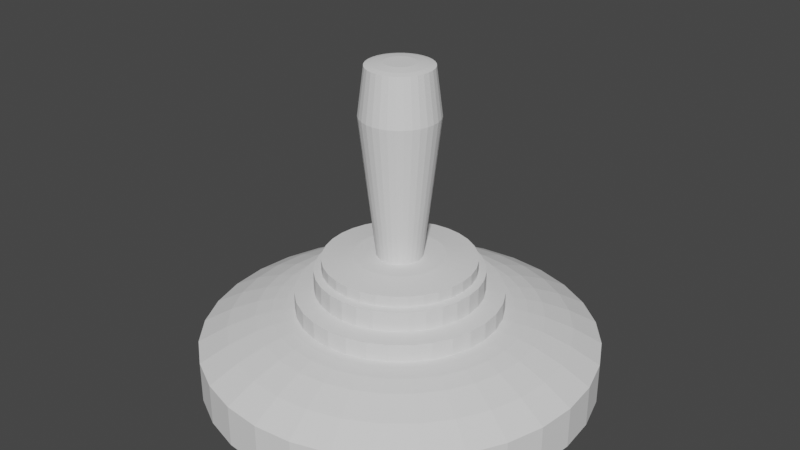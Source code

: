 # Source: HookshotTarget.blend  (saved by Blender 2.91.10; exported with 4.5.12 LTS)
import bpy
from mathutils import Matrix  # noqa: F401  (used for matrix-valued properties, if any)

bpy.ops.wm.read_factory_settings(use_empty=True)
scene = bpy.context.scene
scene.name = 'Scene'

# ---- collections
col_collection = bpy.data.collections.new('Collection'); scene.collection.children.link(col_collection)

# ---- world
world_world = bpy.data.worlds.new('World'); scene.world = world_world
world_world.use_nodes = True; world_world.node_tree.nodes.clear()
_N = world_world.node_tree.nodes; _L = world_world.node_tree.links
n0 = _N.new('ShaderNodeOutputWorld'); n0.name = 'World Output'; n0.location = (300, 300)
n1 = _N.new('ShaderNodeBackground'); n1.name = 'Background'; n1.location = (10, 300)
n1.inputs[0].default_value = (0.05088, 0.05088, 0.05088, 1.0)
_L.new(n1.outputs[0], n0.inputs[0])
n0.is_active_output = True
world_world.color = (0.05088, 0.05088, 0.05088)
world_world.use_sun_shadow = False
world_world.sun_shadow_jitter_overblur = 0.0

# ---- meshes
me_cylinder = bpy.data.meshes.new('Cylinder')
me_cylinder.from_pydata([(0.0, 1.0, -0.7024), (0.1951, 0.9808, -0.7024), (0.3827, 0.9239, -0.7024), (0.5556, 0.8315, -0.7024), (0.7071, 0.7071, -0.7024), (0.8315, 0.5556, -0.7024), (0.9239, 0.3827, -0.7024), (0.9808, 0.1951, -0.7024), (1.0, 7.55e-08, -0.7024), (0.9808, -0.1951, -0.7024), (0.9239, -0.3827, -0.7024), (0.8315, -0.5556, -0.7024), (0.7071, -0.7071, -0.7024), (0.5556, -0.8315, -0.7024), (0.3827, -0.9239, -0.7024), (0.1951, -0.9808, -0.7024), (-3.258e-07, -1.0, -0.7024), (-0.1951, -0.9808, -0.7024), (-0.3827, -0.9239, -0.7024), (-0.5556, -0.8315, -0.7024), (-0.7071, -0.7071, -0.7024), (-0.8315, -0.5556, -0.7024), (-0.9239, -0.3827, -0.7024), (-0.9808, -0.1951, -0.7024), (-1.0, 9.656e-07, -0.7024), (-0.9808, 0.1951, -0.7024), (-0.9239, 0.3827, -0.7024), (-0.8315, 0.5556, -0.7024), (-0.7071, 0.7071, -0.7024), (-0.5556, 0.8315, -0.7024), (-0.3827, 0.9239, -0.7024), (-0.1951, 0.9808, -0.7024), (0.0, 1.0, -2.676), (0.1951, 0.9808, -2.676), (0.3827, 0.9239, -2.676), (0.5556, 0.8315, -2.676), (0.7071, 0.7071, -2.676), (0.8315, 0.5556, -2.676), (0.9239, 0.3827, -2.676), (0.9808, 0.1951, -2.676), (1.0, 7.55e-08, -2.676), (0.9808, -0.1951, -2.676), (0.9239, -0.3827, -2.676), (0.8315, -0.5556, -2.676), (0.7071, -0.7071, -2.676), (0.5556, -0.8315, -2.676), (0.3827, -0.9239, -2.676), (0.1951, -0.9808, -2.676), (-3.258e-07, -1.0, -2.676), (-0.1951, -0.9808, -2.676), (-0.3827, -0.9239, -2.676), (-0.5556, -0.8315, -2.676), (-0.7071, -0.7071, -2.676), (-0.8315, -0.5556, -2.676), (-0.9239, -0.3827, -2.676), (-0.9808, -0.1951, -2.676), (-1.0, 9.656e-07, -2.676), (-0.9808, 0.1951, -2.676), (-0.9239, 0.3827, -2.676), (-0.8315, 0.5556, -2.676), (-0.7071, 0.7071, -2.676), (-0.5556, 0.8315, -2.676), (-0.3827, 0.9239, -2.676), (-0.1951, 0.9808, -2.676), (-1.093e-07, 0.8569, -3.403), (0.1672, 0.8405, -3.403), (0.3279, 0.7917, -3.403), (0.4761, 0.7125, -3.403), (0.6059, 0.6059, -3.403), (0.7125, 0.4761, -3.403), (0.7917, 0.3279, -3.403), (0.8405, 0.1672, -3.403), (0.8569, 3.258e-08, -3.403), (0.8405, -0.1672, -3.403), (0.7917, -0.3279, -3.403), (0.7125, -0.4761, -3.403), (0.6059, -0.6059, -3.403), (0.4761, -0.7125, -3.403), (0.3279, -0.7917, -3.403), (0.1672, -0.8405, -3.403), (-2.39e-07, -0.8569, -3.403), (-0.1672, -0.8405, -3.403), (-0.3279, -0.7917, -3.403), (-0.4761, -0.7125, -3.403), (-0.6059, -0.6059, -3.403), (-0.7125, -0.4761, -3.403), (-0.7917, -0.3279, -3.403), (-0.8405, -0.1672, -3.403), (-0.8569, 7.043e-07, -3.403), (-0.8405, 0.1672, -3.403), (-0.7917, 0.3279, -3.403), (-0.7125, 0.4761, -3.403), (-0.6059, 0.6059, -3.403), (-0.4761, 0.7125, -3.403), (-0.3279, 0.7917, -3.403), (-0.1672, 0.8405, -3.403), (-1.888e-07, 0.7162, -3.913), (0.1397, 0.7024, -3.913), (0.2741, 0.6617, -3.913), (0.3979, 0.5955, -3.913), (0.5064, 0.5064, -3.913), (0.5955, 0.3979, -3.913), (0.6617, 0.2741, -3.913), (0.7024, 0.1397, -3.913), (0.7162, -2.196e-07, -3.913), (0.7024, -0.1397, -3.913), (0.6617, -0.2741, -3.913), (0.5955, -0.3979, -3.913), (0.5064, -0.5064, -3.913), (0.3979, -0.5955, -3.913), (0.2741, -0.6617, -3.913), (0.1397, -0.7024, -3.913), (-1.284e-07, -0.7162, -3.913), (-0.1397, -0.7024, -3.913), (-0.2741, -0.6617, -3.913), (-0.3979, -0.5955, -3.913), (-0.5064, -0.5064, -3.913), (-0.5955, -0.3979, -3.913), (-0.6617, -0.2741, -3.913), (-0.7024, -0.1397, -3.913), (-0.7162, 4.773e-07, -3.913), (-0.7024, 0.1397, -3.913), (-0.6617, 0.2741, -3.913), (-0.5955, 0.3979, -3.913), (-0.5064, 0.5064, -3.913), (-0.3979, 0.5955, -3.913), (-0.2741, 0.6617, -3.913), (-0.1397, 0.7024, -3.913), (-2.358e-07, 0.6326, -4.108), (0.1234, 0.6204, -4.108), (0.2421, 0.5844, -4.108), (0.3515, 0.526, -4.108), (0.4473, 0.4473, -4.108), (0.526, 0.3515, -4.108), (0.5844, 0.2421, -4.108), (0.6204, 0.1234, -4.108), (0.6326, -3.131e-07, -4.108), (0.6204, -0.1234, -4.108), (0.5844, -0.2421, -4.108), (0.526, -0.3515, -4.108), (0.4473, -0.4473, -4.108), (0.3515, -0.526, -4.108), (0.2421, -0.5844, -4.108), (0.1234, -0.6204, -4.108), (-5.302e-08, -0.6326, -4.108), (-0.1234, -0.6204, -4.108), (-0.2421, -0.5844, -4.108), (-0.3515, -0.526, -4.108), (-0.4473, -0.4473, -4.108), (-0.526, -0.3515, -4.108), (-0.5844, -0.2421, -4.108), (-0.6204, -0.1234, -4.108), (-0.6326, 3.449e-07, -4.108), (-0.6204, 0.1234, -4.108), (-0.5844, 0.2421, -4.108), (-0.526, 0.3515, -4.108), (-0.4473, 0.4473, -4.108), (-0.3515, 0.526, -4.108), (-0.2421, 0.5845, -4.108), (-0.1234, 0.6204, -4.108), (-2.992e-07, 0.5182, -4.214), (-2.704e-07, 0.5677, -4.192), (0.1011, 0.5082, -4.214), (0.1108, 0.5568, -4.192), (0.1983, 0.4787, -4.214), (0.2173, 0.5245, -4.192), (0.2879, 0.4309, -4.214), (0.3154, 0.4721, -4.192), (0.3664, 0.3664, -4.214), (0.4015, 0.4015, -4.192), (0.4309, 0.2879, -4.214), (0.4721, 0.3154, -4.192), (0.4787, 0.1983, -4.214), (0.5245, 0.2173, -4.192), (0.5082, 0.1011, -4.214), (0.5568, 0.1108, -4.192), (0.5182, -3.912e-07, -4.214), (0.5677, -3.625e-07, -4.192), (0.5082, -0.1011, -4.214), (0.5568, -0.1108, -4.192), (0.4787, -0.1983, -4.214), (0.5245, -0.2173, -4.192), (0.4309, -0.2879, -4.214), (0.4721, -0.3154, -4.192), (0.3664, -0.3664, -4.214), (0.4015, -0.4015, -4.192), (0.2879, -0.4309, -4.214), (0.3154, -0.4721, -4.192), (0.1983, -0.4787, -4.214), (0.2173, -0.5245, -4.192), (0.1011, -0.5082, -4.214), (0.1108, -0.5568, -4.192), (2.538e-08, -0.5182, -4.214), (-4.516e-09, -0.5677, -4.192), (-0.1011, -0.5082, -4.214), (-0.1108, -0.5568, -4.192), (-0.1983, -0.4787, -4.214), (-0.2173, -0.5245, -4.192), (-0.2879, -0.4309, -4.214), (-0.3154, -0.4721, -4.192), (-0.3664, -0.3664, -4.214), (-0.4015, -0.4015, -4.192), (-0.4309, -0.2879, -4.214), (-0.4721, -0.3154, -4.192), (-0.4787, -0.1983, -4.214), (-0.5245, -0.2173, -4.192), (-0.5082, -0.1011, -4.214), (-0.5568, -0.1108, -4.192), (-0.5182, 1.73e-07, -4.214), (-0.5677, 2.456e-07, -4.192), (-0.5082, 0.1011, -4.214), (-0.5568, 0.1108, -4.192), (-0.4787, 0.1983, -4.214), (-0.5245, 0.2173, -4.192), (-0.4309, 0.2879, -4.214), (-0.4721, 0.3154, -4.192), (-0.3664, 0.3664, -4.214), (-0.4015, 0.4015, -4.192), (-0.2879, 0.4309, -4.214), (-0.3154, 0.4721, -4.192), (-0.1983, 0.4787, -4.214), (-0.2173, 0.5245, -4.192), (-0.1011, 0.5082, -4.214), (-0.1108, 0.5568, -4.192), (0.1011, 0.5082, -5.059), (0.08222, 0.4134, -5.155), (-3.595e-07, 0.4215, -5.155), (-2.947e-07, 0.5182, -5.059), (0.1983, 0.4787, -5.059), (0.1613, 0.3894, -5.155), (0.2879, 0.4309, -5.059), (0.2341, 0.3504, -5.155), (0.3664, 0.3664, -5.059), (0.298, 0.298, -5.155), (0.4309, 0.2879, -5.059), (0.3504, 0.2341, -5.155), (0.4787, 0.1983, -5.059), (0.3894, 0.1613, -5.155), (0.5082, 0.1011, -5.059), (0.4134, 0.08222, -5.155), (0.5182, -3.912e-07, -5.059), (0.4215, -4.275e-07, -5.155), (0.5082, -0.1011, -5.059), (0.4134, -0.08222, -5.155), (0.4787, -0.1983, -5.059), (0.3894, -0.1613, -5.155), (0.4309, -0.2879, -5.059), (0.3504, -0.2341, -5.155), (0.3664, -0.3664, -5.059), (0.298, -0.298, -5.155), (0.2879, -0.4309, -5.059), (0.2341, -0.3504, -5.155), (0.1983, -0.4787, -5.059), (0.1613, -0.3894, -5.155), (0.1011, -0.5082, -5.059), (0.08222, -0.4134, -5.155), (2.987e-08, -0.5182, -5.059), (8.103e-08, -0.4215, -5.155), (-0.1011, -0.5082, -5.059), (-0.08222, -0.4134, -5.155), (-0.1983, -0.4787, -5.059), (-0.1613, -0.3894, -5.155), (-0.2879, -0.4309, -5.059), (-0.2342, -0.3504, -5.155), (-0.3664, -0.3664, -5.059), (-0.298, -0.298, -5.155), (-0.4309, -0.2879, -5.059), (-0.3504, -0.2341, -5.155), (-0.4787, -0.1983, -5.059), (-0.3894, -0.1613, -5.155), (-0.5082, -0.1011, -5.059), (-0.4134, -0.08222, -5.155), (-0.5182, 1.73e-07, -5.059), (-0.4215, 2.794e-08, -5.155), (-0.5082, 0.1011, -5.059), (-0.4134, 0.08222, -5.155), (-0.4787, 0.1983, -5.059), (-0.3894, 0.1613, -5.155), (-0.4309, 0.2879, -5.059), (-0.3504, 0.2342, -5.155), (-0.3664, 0.3664, -5.059), (-0.298, 0.298, -5.155), (-0.2879, 0.4309, -5.059), (-0.2341, 0.3504, -5.155), (-0.1983, 0.4787, -5.059), (-0.1613, 0.3894, -5.155), (-0.1011, 0.5082, -5.059), (-0.08222, 0.4134, -5.155), (-0.07467, 0.3754, -6.138), (-0.08222, 0.4134, -6.099), (-0.1465, 0.3536, -6.138), (-0.1613, 0.3894, -6.099), (-0.2126, 0.3182, -6.138), (-0.2341, 0.3504, -6.099), (-0.2706, 0.2706, -6.138), (-0.298, 0.298, -6.099), (-0.3504, 0.2342, -6.099), (-0.3182, 0.2126, -6.138), (-0.3536, 0.1465, -6.138), (-0.3894, 0.1613, -6.099), (-0.3754, 0.07467, -6.138), (-0.4134, 0.08222, -6.099), (-0.3827, -3.399e-08, -6.138), (-0.4215, 2.794e-08, -6.099), (-0.3754, -0.07467, -6.138), (-0.4134, -0.08222, -6.099), (-0.3536, -0.1465, -6.138), (-0.3894, -0.1613, -6.099), (-0.3182, -0.2126, -6.138), (-0.3504, -0.2341, -6.099), (-0.2706, -0.2706, -6.138), (-0.298, -0.298, -6.099), (-0.2126, -0.3182, -6.138), (-0.2342, -0.3504, -6.099), (-0.1465, -0.3536, -6.138), (-0.1613, -0.3894, -6.099), (-0.08222, -0.4134, -6.099), (-0.07467, -0.3754, -6.138), (1.18e-07, -0.3827, -6.138), (9.558e-08, -0.4215, -6.099), (0.07467, -0.3754, -6.138), (0.08222, -0.4134, -6.099), (0.1465, -0.3536, -6.138), (0.1613, -0.3894, -6.099), (0.2126, -0.3182, -6.138), (0.2341, -0.3504, -6.099), (0.2706, -0.2706, -6.138), (0.298, -0.298, -6.099), (0.3182, -0.2126, -6.138), (0.3504, -0.2341, -6.099), (0.3536, -0.1465, -6.138), (0.3894, -0.1613, -6.099), (0.4134, -0.08222, -6.099), (0.3754, -0.07467, -6.138), (0.3827, -4.391e-07, -6.138), (0.4215, -4.275e-07, -6.099), (0.3754, 0.07467, -6.138), (0.4134, 0.08222, -6.099), (0.3536, 0.1465, -6.138), (0.3894, 0.1613, -6.099), (0.3182, 0.2126, -6.138), (0.3504, 0.2341, -6.099), (0.2706, 0.2706, -6.138), (0.298, 0.298, -6.099), (0.2126, 0.3182, -6.138), (0.2341, 0.3504, -6.099), (0.1465, 0.3536, -6.138), (0.1613, 0.3894, -6.099), (-3.783e-07, 0.3827, -6.138), (-3.449e-07, 0.4215, -6.099), (0.08222, 0.4134, -6.099), (0.07467, 0.3754, -6.138), (-0.07467, 0.3754, -6.659), (-0.04414, 0.2219, -6.815), (-0.08659, 0.2091, -6.815), (-0.1465, 0.3536, -6.659), (-0.2126, 0.3182, -6.659), (-0.1257, 0.1881, -6.815), (-0.16, 0.16, -6.815), (-0.2706, 0.2706, -6.659), (-0.3182, 0.2126, -6.659), (-0.1881, 0.1257, -6.815), (-0.2091, 0.08659, -6.815), (-0.3536, 0.1465, -6.659), (-0.3754, 0.07467, -6.659), (-0.2219, 0.04414, -6.815), (-0.2263, -5.309e-08, -6.815), (-0.3827, -3.399e-08, -6.659), (-0.3754, -0.07467, -6.659), (-0.2219, -0.04414, -6.815), (-0.2091, -0.08659, -6.815), (-0.3536, -0.1465, -6.659), (-0.3182, -0.2126, -6.659), (-0.1881, -0.1257, -6.815), (-0.16, -0.16, -6.815), (-0.2706, -0.2706, -6.659), (-0.2126, -0.3182, -6.659), (-0.1257, -0.1881, -6.815), (-0.08659, -0.2091, -6.815), (-0.1465, -0.3536, -6.659), (-0.07467, -0.3754, -6.659), (-0.04414, -0.2219, -6.815), (2.226e-07, -0.2263, -6.815), (1.163e-07, -0.3827, -6.659), (0.07467, -0.3754, -6.659), (0.04414, -0.2219, -6.815), (0.08659, -0.2091, -6.815), (0.1465, -0.3536, -6.659), (0.2126, -0.3182, -6.659), (0.1257, -0.1881, -6.815), (0.16, -0.16, -6.815), (0.2706, -0.2706, -6.659), (0.3182, -0.2126, -6.659), (0.1881, -0.1257, -6.815), (0.2091, -0.08659, -6.815), (0.3536, -0.1465, -6.659), (0.3754, -0.07467, -6.659), (0.2219, -0.04414, -6.815), (0.2263, -4.768e-07, -6.815), (0.3827, -4.391e-07, -6.659), (0.3754, 0.07467, -6.659), (0.2219, 0.04414, -6.815), (0.2091, 0.08659, -6.815), (0.3536, 0.1465, -6.659), (0.3182, 0.2126, -6.659), (0.1881, 0.1257, -6.815), (0.16, 0.16, -6.815), (0.2706, 0.2706, -6.659), (0.2126, 0.3182, -6.659), (0.1257, 0.1881, -6.815), (0.08659, 0.2091, -6.815), (0.1465, 0.3536, -6.659), (0.07467, 0.3754, -6.659), (0.04414, 0.2219, -6.815), (-5.206e-07, 0.2263, -6.815), (-3.801e-07, 0.3827, -6.659)], [], [(63, 31, 0, 32), (34, 2, 3, 35), (35, 3, 4, 36), (36, 4, 5, 37), (37, 5, 6, 38), (38, 6, 7, 39), (39, 7, 8, 40), (40, 8, 9, 41), (41, 9, 10, 42), (42, 10, 11, 43), (43, 11, 12, 44), (44, 12, 13, 45), (45, 13, 14, 46), (46, 14, 15, 47), (47, 15, 16, 48), (48, 16, 17, 49), (49, 17, 18, 50), (50, 18, 19, 51), (51, 19, 20, 52), (52, 20, 21, 53), (53, 21, 22, 54), (54, 22, 23, 55), (55, 23, 24, 56), (56, 24, 25, 57), (57, 25, 26, 58), (58, 26, 27, 59), (59, 27, 28, 60), (60, 28, 29, 61), (61, 29, 30, 62), (62, 30, 31, 63), (1, 0, 31, 30, 29, 28, 27, 26, 25, 24, 23, 22, 21, 20, 19, 18, 17, 16, 15, 14, 13, 12, 11, 10, 9, 8, 7, 6, 5, 4, 3, 2), (33, 1, 2, 34), (32, 0, 1, 33), (98, 97, 65, 66), (34, 35, 67, 66), (35, 36, 68, 67), (36, 37, 69, 68), (37, 38, 70, 69), (38, 39, 71, 70), (39, 40, 72, 71), (40, 41, 73, 72), (41, 42, 74, 73), (42, 43, 75, 74), (43, 44, 76, 75), (44, 45, 77, 76), (45, 46, 78, 77), (46, 47, 79, 78), (47, 48, 80, 79), (48, 49, 81, 80), (49, 50, 82, 81), (50, 51, 83, 82), (51, 52, 84, 83), (52, 53, 85, 84), (53, 54, 86, 85), (54, 55, 87, 86), (55, 56, 88, 87), (56, 57, 89, 88), (57, 58, 90, 89), (58, 59, 91, 90), (59, 60, 92, 91), (60, 61, 93, 92), (61, 62, 94, 93), (62, 63, 95, 94), (32, 33, 65, 64), (33, 34, 66, 65), (96, 127, 95, 64), (99, 98, 66, 67), (100, 99, 67, 68), (101, 100, 68, 69), (102, 101, 69, 70), (103, 102, 70, 71), (104, 103, 71, 72), (105, 104, 72, 73), (106, 105, 73, 74), (107, 106, 74, 75), (108, 107, 75, 76), (109, 108, 76, 77), (110, 109, 77, 78), (111, 110, 78, 79), (112, 111, 79, 80), (113, 112, 80, 81), (114, 113, 81, 82), (115, 114, 82, 83), (116, 115, 83, 84), (117, 116, 84, 85), (118, 117, 85, 86), (119, 118, 86, 87), (120, 119, 87, 88), (121, 120, 88, 89), (122, 121, 89, 90), (123, 122, 90, 91), (124, 123, 91, 92), (125, 124, 92, 93), (126, 125, 93, 94), (127, 126, 94, 95), (130, 129, 97, 98), (63, 32, 64, 95), (128, 159, 127, 96), (131, 130, 98, 99), (132, 131, 99, 100), (133, 132, 100, 101), (134, 133, 101, 102), (135, 134, 102, 103), (136, 135, 103, 104), (137, 136, 104, 105), (138, 137, 105, 106), (139, 138, 106, 107), (140, 139, 107, 108), (141, 140, 108, 109), (142, 141, 109, 110), (143, 142, 110, 111), (144, 143, 111, 112), (145, 144, 112, 113), (146, 145, 113, 114), (147, 146, 114, 115), (148, 147, 115, 116), (149, 148, 116, 117), (150, 149, 117, 118), (151, 150, 118, 119), (152, 151, 119, 120), (153, 152, 120, 121), (154, 153, 121, 122), (155, 154, 122, 123), (156, 155, 123, 124), (157, 156, 124, 125), (158, 157, 125, 126), (159, 158, 126, 127), (165, 163, 129, 130), (97, 96, 64, 65), (161, 223, 159, 128), (167, 165, 130, 131), (169, 167, 131, 132), (171, 169, 132, 133), (173, 171, 133, 134), (175, 173, 134, 135), (177, 175, 135, 136), (179, 177, 136, 137), (181, 179, 137, 138), (183, 181, 138, 139), (185, 183, 139, 140), (187, 185, 140, 141), (189, 187, 141, 142), (191, 189, 142, 143), (193, 191, 143, 144), (195, 193, 144, 145), (197, 195, 145, 146), (199, 197, 146, 147), (201, 199, 147, 148), (203, 201, 148, 149), (205, 203, 149, 150), (207, 205, 150, 151), (209, 207, 151, 152), (211, 209, 152, 153), (213, 211, 153, 154), (215, 213, 154, 155), (217, 215, 155, 156), (219, 217, 156, 157), (221, 219, 157, 158), (223, 221, 158, 159), (176, 178, 242, 240), (129, 128, 96, 97), (162, 160, 161, 163), (164, 162, 163, 165), (166, 164, 165, 167), (168, 166, 167, 169), (170, 168, 169, 171), (172, 170, 171, 173), (174, 172, 173, 175), (176, 174, 175, 177), (178, 176, 177, 179), (180, 178, 179, 181), (182, 180, 181, 183), (184, 182, 183, 185), (186, 184, 185, 187), (188, 186, 187, 189), (190, 188, 189, 191), (192, 190, 191, 193), (194, 192, 193, 195), (196, 194, 195, 197), (198, 196, 197, 199), (200, 198, 199, 201), (202, 200, 201, 203), (204, 202, 203, 205), (206, 204, 205, 207), (208, 206, 207, 209), (210, 208, 209, 211), (212, 210, 211, 213), (214, 212, 213, 215), (216, 214, 215, 217), (218, 216, 217, 219), (220, 218, 219, 221), (222, 220, 221, 223), (160, 222, 223, 161), (163, 161, 128, 129), (162, 164, 228, 224), (194, 196, 260, 258), (212, 214, 278, 276), (168, 170, 234, 232), (186, 188, 252, 250), (204, 206, 270, 268), (283, 285, 291, 293), (178, 180, 244, 242), (196, 198, 262, 260), (214, 216, 280, 278), (164, 166, 230, 228), (170, 172, 236, 234), (188, 190, 254, 252), (206, 208, 272, 270), (226, 225, 350, 349), (180, 182, 246, 244), (198, 200, 264, 262), (216, 218, 282, 280), (172, 174, 238, 236), (190, 192, 256, 254), (208, 210, 274, 272), (222, 160, 227, 286), (182, 184, 248, 246), (200, 202, 266, 264), (218, 220, 284, 282), (174, 176, 240, 238), (192, 194, 258, 256), (210, 212, 276, 274), (166, 168, 232, 230), (184, 186, 250, 248), (202, 204, 268, 266), (220, 222, 286, 284), (225, 226, 227, 224), (229, 225, 224, 228), (231, 229, 228, 230), (233, 231, 230, 232), (235, 233, 232, 234), (237, 235, 234, 236), (239, 237, 236, 238), (241, 239, 238, 240), (243, 241, 240, 242), (245, 243, 242, 244), (247, 245, 244, 246), (249, 247, 246, 248), (251, 249, 248, 250), (253, 251, 250, 252), (255, 253, 252, 254), (257, 255, 254, 256), (259, 257, 256, 258), (261, 259, 258, 260), (263, 261, 260, 262), (265, 263, 262, 264), (267, 265, 264, 266), (269, 267, 266, 268), (271, 269, 268, 270), (273, 271, 270, 272), (275, 273, 272, 274), (277, 275, 274, 276), (279, 277, 276, 278), (281, 279, 278, 280), (283, 281, 280, 282), (285, 283, 282, 284), (287, 285, 284, 286), (226, 287, 286, 227), (160, 162, 224, 227), (243, 245, 331, 332), (261, 263, 313, 315), (279, 281, 295, 296), (235, 237, 339, 341), (253, 255, 321, 323), (271, 273, 303, 305), (225, 229, 347, 350), (245, 247, 329, 331), (263, 265, 311, 313), (281, 283, 293, 295), (237, 239, 337, 339), (255, 257, 319, 321), (273, 275, 301, 303), (229, 231, 345, 347), (247, 249, 327, 329), (265, 267, 309, 311), (294, 292, 356, 359), (239, 241, 335, 337), (257, 259, 316, 319), (275, 277, 299, 301), (285, 287, 289, 291), (231, 233, 343, 345), (249, 251, 325, 327), (267, 269, 307, 309), (241, 243, 332, 335), (259, 261, 315, 316), (277, 279, 296, 299), (233, 235, 341, 343), (251, 253, 323, 325), (269, 271, 305, 307), (288, 290, 291, 289), (292, 294, 295, 293), (297, 298, 299, 296), (300, 302, 303, 301), (304, 306, 307, 305), (308, 310, 311, 309), (312, 314, 315, 313), (317, 318, 319, 316), (320, 322, 323, 321), (324, 326, 327, 325), (328, 330, 331, 329), (333, 334, 335, 332), (336, 338, 339, 337), (340, 342, 343, 341), (344, 346, 347, 345), (294, 297, 296, 295), (290, 292, 293, 291), (330, 333, 332, 331), (326, 328, 329, 327), (314, 317, 316, 315), (310, 312, 313, 311), (351, 348, 349, 350), (346, 351, 350, 347), (298, 300, 301, 299), (334, 336, 337, 335), (318, 320, 321, 319), (302, 304, 305, 303), (338, 340, 341, 339), (348, 288, 289, 349), (322, 324, 325, 323), (306, 308, 309, 307), (342, 344, 345, 343), (287, 226, 349, 289), (288, 348, 415, 352), (340, 338, 403, 404), (348, 351, 412, 415), (300, 298, 363, 364), (326, 324, 388, 391), (328, 326, 391, 392), (334, 333, 396, 399), (302, 300, 364, 367), (310, 308, 372, 375), (317, 314, 379, 380), (330, 328, 392, 395), (344, 342, 407, 408), (338, 336, 400, 403), (304, 302, 367, 368), (346, 344, 408, 411), (333, 330, 395, 396), (318, 317, 380, 383), (322, 320, 384, 387), (320, 318, 383, 384), (314, 312, 376, 379), (351, 346, 411, 412), (306, 304, 368, 371), (308, 306, 371, 372), (336, 334, 399, 400), (297, 294, 359, 360), (342, 340, 404, 407), (324, 322, 387, 388), (298, 297, 360, 363), (292, 290, 355, 356), (312, 310, 375, 376), (353, 354, 355, 352), (357, 358, 359, 356), (361, 362, 363, 360), (365, 366, 367, 364), (369, 370, 371, 368), (373, 374, 375, 372), (377, 378, 379, 376), (381, 382, 383, 380), (385, 386, 387, 384), (389, 390, 391, 388), (393, 394, 395, 392), (397, 398, 399, 396), (401, 402, 403, 400), (405, 406, 407, 404), (409, 410, 411, 408), (358, 361, 360, 359), (354, 357, 356, 355), (394, 397, 396, 395), (390, 393, 392, 391), (378, 381, 380, 379), (374, 377, 376, 375), (413, 414, 415, 412), (410, 413, 412, 411), (362, 365, 364, 363), (398, 401, 400, 399), (382, 385, 384, 383), (366, 369, 368, 367), (402, 405, 404, 403), (414, 353, 352, 415), (386, 389, 388, 387), (370, 373, 372, 371), (406, 409, 408, 407), (290, 288, 352, 355), (353, 414, 413, 410, 409, 406, 405, 402, 401, 398, 397, 394, 393, 390, 389, 386, 385, 382, 381, 378, 377, 374, 373, 370, 369, 366, 365, 362, 361, 358, 357, 354)])
_uv = me_cylinder.uv_layers.new(name='UVMap')
_uv.uv.foreach_set('vector', [0.03125, 0.5564, 0.03125, 1.0, 0.0, 1.0, 0.0, 0.5564, 0.9375, 0.5564, 0.9375, 1.0, 0.9062, 1.0, 0.9062, 0.5564, 0.9063, 0.5564, 0.9062, 1.0, 0.875, 1.0, 0.875, 0.5564, 0.875, 0.5564, 0.875, 1.0, 0.8438, 1.0, 0.8438, 0.5564, 0.8438, 0.5564, 0.8438, 1.0, 0.8125, 1.0, 0.8125, 0.5564, 0.8125, 0.5564, 0.8125, 1.0, 0.7812, 1.0, 0.7812, 0.5564, 0.7812, 0.5564, 0.7812, 1.0, 0.75, 1.0, 0.75, 0.5564, 0.75, 0.5564, 0.75, 1.0, 0.7188, 1.0, 0.7188, 0.5564, 0.7188, 0.5564, 0.7188, 1.0, 0.6875, 1.0, 0.6875, 0.5564, 0.6875, 0.5564, 0.6875, 1.0, 0.6562, 1.0, 0.6562, 0.5564, 0.6562, 0.5564, 0.6562, 1.0, 0.625, 1.0, 0.625, 0.5564, 0.625, 0.5564, 0.625, 1.0, 0.5938, 1.0, 0.5938, 0.5564, 0.5937, 0.5564, 0.5938, 1.0, 0.5625, 1.0, 0.5625, 0.5564, 0.5625, 0.5564, 0.5625, 1.0, 0.5312, 1.0, 0.5312, 0.5564, 0.5312, 0.5564, 0.5312, 1.0, 0.5, 1.0, 0.5, 0.5564, 0.5, 0.5564, 0.5, 1.0, 0.4688, 1.0, 0.4688, 0.5564, 0.4688, 0.5564, 0.4688, 1.0, 0.4375, 1.0, 0.4375, 0.5564, 0.4375, 0.5564, 0.4375, 1.0, 0.4062, 1.0, 0.4062, 0.5564, 0.4062, 0.5564, 0.4062, 1.0, 0.375, 1.0, 0.375, 0.5564, 0.375, 0.5564, 0.375, 1.0, 0.3438, 1.0, 0.3438, 0.5564, 0.3438, 0.5564, 0.3438, 1.0, 0.3125, 1.0, 0.3125, 0.5564, 0.3125, 0.5564, 0.3125, 1.0, 0.2812, 1.0, 0.2812, 0.5564, 0.2812, 0.5564, 0.2812, 1.0, 0.25, 1.0, 0.25, 0.5564, 0.25, 0.5564, 0.25, 1.0, 0.2188, 1.0, 0.2188, 0.5564, 0.2187, 0.5564, 0.2188, 1.0, 0.1875, 1.0, 0.1875, 0.5564, 0.1875, 0.5564, 0.1875, 1.0, 0.1562, 1.0, 0.1562, 0.5564, 0.1562, 0.5564, 0.1562, 1.0, 0.125, 1.0, 0.125, 0.5564, 0.125, 0.5564, 0.125, 1.0, 0.09375, 1.0, 0.09375, 0.5564, 0.09375, 0.5564, 0.09375, 1.0, 0.0625, 1.0, 0.0625, 0.5564, 0.0625, 0.5564, 0.0625, 1.0, 0.03125, 1.0, 0.03125, 0.5564, 0.2968, 0.4854, 0.25, 0.49, 0.2032, 0.4854, 0.1582, 0.4717, 0.1167, 0.4496, 0.08029, 0.4197, 0.05045, 0.3833, 0.02827, 0.3418, 0.01461, 0.2968, 0.01, 0.25, 0.01461, 0.2032, 0.02827, 0.1582, 0.05045, 0.1167, 0.08029, 0.08029, 0.1167, 0.05045, 0.1582, 0.02827, 0.2032, 0.01461, 0.25, 0.01, 0.2968, 0.01461, 0.3418, 0.02827, 0.3833, 0.05045, 0.4197, 0.08029, 0.4496, 0.1167, 0.4717, 0.1582, 0.4854, 0.2032, 0.49, 0.25, 0.4854, 0.2968, 0.4717, 0.3418, 0.4496, 0.3833, 0.4197, 0.4197, 0.3833, 0.4496, 0.3418, 0.4717, 0.9688, 0.5564, 0.9688, 1.0, 0.9375, 1.0, 0.9375, 0.5564, 1.0, 0.5564, 1.0, 1.0, 0.9688, 1.0, 0.9688, 0.5564, 0.9419, 0.5063, 0.9643, 0.5063, 0.9665, 0.5208, 0.9397, 0.5208, 0.9375, 0.5564, 0.9062, 0.5564, 0.9085, 0.5208, 0.9353, 0.5208, 0.9063, 0.5564, 0.875, 0.5564, 0.8772, 0.5208, 0.904, 0.5208, 0.875, 0.5564, 0.8438, 0.5564, 0.846, 0.5208, 0.8728, 0.5208, 0.8438, 0.5564, 0.8125, 0.5564, 0.8147, 0.5208, 0.8415, 0.5208, 0.8125, 0.5564, 0.7812, 0.5564, 0.7835, 0.5208, 0.8103, 0.5208, 0.7812, 0.5564, 0.75, 0.5564, 0.7522, 0.5208, 0.779, 0.5208, 0.75, 0.5564, 0.7188, 0.5564, 0.721, 0.5208, 0.7478, 0.5208, 0.7188, 0.5564, 0.6875, 0.5564, 0.6897, 0.5208, 0.7165, 0.5208, 0.6875, 0.5564, 0.6562, 0.5564, 0.6585, 0.5208, 0.6853, 0.5208, 0.6562, 0.5564, 0.625, 0.5564, 0.6272, 0.5208, 0.654, 0.5208, 0.625, 0.5564, 0.5938, 0.5564, 0.596, 0.5208, 0.6228, 0.5208, 0.5937, 0.5564, 0.5625, 0.5564, 0.5647, 0.5208, 0.5915, 0.5208, 0.5625, 0.5564, 0.5312, 0.5564, 0.5335, 0.5208, 0.5603, 0.5208, 0.5312, 0.5564, 0.5, 0.5564, 0.5022, 0.5208, 0.529, 0.5208, 0.5, 0.5564, 0.4688, 0.5564, 0.471, 0.5208, 0.4978, 0.5208, 0.4688, 0.5564, 0.4375, 0.5564, 0.4397, 0.5208, 0.4665, 0.5208, 0.4375, 0.5564, 0.4062, 0.5564, 0.4085, 0.5208, 0.4353, 0.5208, 0.4062, 0.5564, 0.375, 0.5564, 0.3772, 0.5208, 0.404, 0.5208, 0.375, 0.5564, 0.3438, 0.5564, 0.346, 0.5208, 0.3728, 0.5208, 0.3438, 0.5564, 0.3125, 0.5564, 0.3147, 0.5208, 0.3415, 0.5208, 0.3125, 0.5564, 0.2812, 0.5564, 0.2835, 0.5208, 0.3103, 0.5208, 0.2812, 0.5564, 0.25, 0.5564, 0.2522, 0.5208, 0.279, 0.5208, 0.25, 0.5564, 0.2188, 0.5564, 0.221, 0.5208, 0.2478, 0.5208, 0.2187, 0.5564, 0.1875, 0.5564, 0.1897, 0.5208, 0.2165, 0.5208, 0.1875, 0.5564, 0.1562, 0.5564, 0.1585, 0.5208, 0.1853, 0.5208, 0.1562, 0.5564, 0.125, 0.5564, 0.1272, 0.5208, 0.154, 0.5208, 0.125, 0.5564, 0.09375, 0.5564, 0.09599, 0.5208, 0.1228, 0.5208, 0.09375, 0.5564, 0.0625, 0.5564, 0.06474, 0.5208, 0.09151, 0.5208, 0.0625, 0.5564, 0.03125, 0.5564, 0.03349, 0.5208, 0.06026, 0.5208, 1.0, 0.5564, 0.9688, 0.5564, 0.971, 0.5208, 0.9978, 0.5208, 0.9688, 0.5564, 0.9375, 0.5564, 0.9397, 0.5208, 0.9665, 0.5208, 0.004434, 0.5063, 0.02682, 0.5063, 0.02901, 0.5208, 0.002235, 0.5208, 0.9107, 0.5063, 0.9331, 0.5063, 0.9353, 0.5208, 0.9085, 0.5208, 0.8794, 0.5063, 0.9018, 0.5063, 0.904, 0.5208, 0.8772, 0.5208, 0.8482, 0.5063, 0.8706, 0.5063, 0.8728, 0.5208, 0.846, 0.5208, 0.8169, 0.5063, 0.8393, 0.5063, 0.8415, 0.5208, 0.8147, 0.5208, 0.7857, 0.5063, 0.8081, 0.5063, 0.8103, 0.5208, 0.7835, 0.5208, 0.7544, 0.5063, 0.7768, 0.5063, 0.779, 0.5208, 0.7522, 0.5208, 0.7232, 0.5063, 0.7456, 0.5063, 0.7478, 0.5208, 0.721, 0.5208, 0.6919, 0.5063, 0.7143, 0.5063, 0.7165, 0.5208, 0.6897, 0.5208, 0.6607, 0.5063, 0.6831, 0.5063, 0.6853, 0.5208, 0.6585, 0.5208, 0.6294, 0.5063, 0.6518, 0.5063, 0.654, 0.5208, 0.6272, 0.5208, 0.5982, 0.5063, 0.6206, 0.5063, 0.6228, 0.5208, 0.596, 0.5208, 0.5669, 0.5063, 0.5893, 0.5063, 0.5915, 0.5208, 0.5647, 0.5208, 0.5357, 0.5063, 0.5581, 0.5063, 0.5603, 0.5208, 0.5335, 0.5208, 0.5044, 0.5063, 0.5268, 0.5063, 0.529, 0.5208, 0.5022, 0.5208, 0.4732, 0.5063, 0.4956, 0.5063, 0.4978, 0.5208, 0.471, 0.5208, 0.4419, 0.5063, 0.4643, 0.5063, 0.4665, 0.5208, 0.4397, 0.5208, 0.4107, 0.5063, 0.4331, 0.5063, 0.4353, 0.5208, 0.4085, 0.5208, 0.3794, 0.5063, 0.4018, 0.5063, 0.404, 0.5208, 0.3772, 0.5208, 0.3482, 0.5063, 0.3706, 0.5063, 0.3728, 0.5208, 0.346, 0.5208, 0.3169, 0.5063, 0.3393, 0.5063, 0.3415, 0.5208, 0.3147, 0.5208, 0.2857, 0.5063, 0.3081, 0.5063, 0.3103, 0.5208, 0.2835, 0.5208, 0.2544, 0.5063, 0.2768, 0.5063, 0.279, 0.5208, 0.2522, 0.5208, 0.2232, 0.5063, 0.2456, 0.5063, 0.2478, 0.5208, 0.221, 0.5208, 0.1919, 0.5063, 0.2143, 0.5063, 0.2165, 0.5208, 0.1897, 0.5208, 0.1607, 0.5063, 0.1831, 0.5063, 0.1853, 0.5208, 0.1585, 0.5208, 0.1294, 0.5063, 0.1518, 0.5063, 0.154, 0.5208, 0.1272, 0.5208, 0.09818, 0.5063, 0.1206, 0.5063, 0.1228, 0.5208, 0.09599, 0.5208, 0.06693, 0.5063, 0.08932, 0.5063, 0.09151, 0.5208, 0.06474, 0.5208, 0.03568, 0.5063, 0.05807, 0.5063, 0.06026, 0.5208, 0.03349, 0.5208, 0.9432, 0.5022, 0.963, 0.5022, 0.9643, 0.5063, 0.9419, 0.5063, 0.03125, 0.5564, 0.0, 0.5564, 0.002235, 0.5208, 0.02901, 0.5208, 0.005741, 0.5022, 0.02551, 0.5022, 0.02682, 0.5063, 0.004434, 0.5063, 0.912, 0.5022, 0.9318, 0.5022, 0.9331, 0.5063, 0.9107, 0.5063, 0.8807, 0.5022, 0.9005, 0.5022, 0.9018, 0.5063, 0.8794, 0.5063, 0.8495, 0.5022, 0.8693, 0.5022, 0.8706, 0.5063, 0.8482, 0.5063, 0.8182, 0.5022, 0.838, 0.5022, 0.8393, 0.5063, 0.8169, 0.5063, 0.787, 0.5022, 0.8068, 0.5022, 0.8081, 0.5063, 0.7857, 0.5063, 0.7557, 0.5022, 0.7755, 0.5022, 0.7768, 0.5063, 0.7544, 0.5063, 0.7245, 0.5022, 0.7443, 0.5022, 0.7456, 0.5063, 0.7232, 0.5063, 0.6932, 0.5022, 0.713, 0.5022, 0.7143, 0.5063, 0.6919, 0.5063, 0.662, 0.5022, 0.6818, 0.5022, 0.6831, 0.5063, 0.6607, 0.5063, 0.6307, 0.5022, 0.6505, 0.5022, 0.6518, 0.5063, 0.6294, 0.5063, 0.5995, 0.5022, 0.6193, 0.5022, 0.6206, 0.5063, 0.5982, 0.5063, 0.5682, 0.5022, 0.588, 0.5022, 0.5893, 0.5063, 0.5669, 0.5063, 0.537, 0.5022, 0.5568, 0.5022, 0.5581, 0.5063, 0.5357, 0.5063, 0.5057, 0.5022, 0.5255, 0.5022, 0.5268, 0.5063, 0.5044, 0.5063, 0.4745, 0.5022, 0.4943, 0.5022, 0.4956, 0.5063, 0.4732, 0.5063, 0.4432, 0.5022, 0.463, 0.5022, 0.4643, 0.5063, 0.4419, 0.5063, 0.412, 0.5022, 0.4318, 0.5022, 0.4331, 0.5063, 0.4107, 0.5063, 0.3807, 0.5022, 0.4005, 0.5022, 0.4018, 0.5063, 0.3794, 0.5063, 0.3495, 0.5022, 0.3693, 0.5022, 0.3706, 0.5063, 0.3482, 0.5063, 0.3182, 0.5022, 0.338, 0.5022, 0.3393, 0.5063, 0.3169, 0.5063, 0.287, 0.5022, 0.3068, 0.5022, 0.3081, 0.5063, 0.2857, 0.5063, 0.2557, 0.5022, 0.2755, 0.5022, 0.2768, 0.5063, 0.2544, 0.5063, 0.2245, 0.5022, 0.2443, 0.5022, 0.2456, 0.5063, 0.2232, 0.5063, 0.1932, 0.5022, 0.213, 0.5022, 0.2143, 0.5063, 0.1919, 0.5063, 0.162, 0.5022, 0.1818, 0.5022, 0.1831, 0.5063, 0.1607, 0.5063, 0.1307, 0.5022, 0.1505, 0.5022, 0.1518, 0.5063, 0.1294, 0.5063, 0.09949, 0.5022, 0.1193, 0.5022, 0.1206, 0.5063, 0.09818, 0.5063, 0.06824, 0.5022, 0.08801, 0.5022, 0.08932, 0.5063, 0.06693, 0.5063, 0.03699, 0.5022, 0.05676, 0.5022, 0.05807, 0.5063, 0.03568, 0.5063, 0.9443, 0.5006, 0.962, 0.5006, 0.963, 0.5022, 0.9432, 0.5022, 0.9732, 0.5063, 0.9956, 0.5063, 0.9978, 0.5208, 0.971, 0.5208, 0.006754, 0.5006, 0.0245, 0.5006, 0.02551, 0.5022, 0.005741, 0.5022, 0.913, 0.5006, 0.9307, 0.5006, 0.9318, 0.5022, 0.912, 0.5022, 0.8818, 0.5006, 0.8995, 0.5006, 0.9005, 0.5022, 0.8807, 0.5022, 0.8505, 0.5006, 0.8682, 0.5006, 0.8693, 0.5022, 0.8495, 0.5022, 0.8193, 0.5006, 0.837, 0.5006, 0.838, 0.5022, 0.8182, 0.5022, 0.788, 0.5006, 0.8057, 0.5006, 0.8068, 0.5022, 0.787, 0.5022, 0.7568, 0.5006, 0.7745, 0.5006, 0.7755, 0.5022, 0.7557, 0.5022, 0.7255, 0.5006, 0.7432, 0.5006, 0.7443, 0.5022, 0.7245, 0.5022, 0.6943, 0.5006, 0.712, 0.5006, 0.713, 0.5022, 0.6932, 0.5022, 0.663, 0.5006, 0.6807, 0.5006, 0.6818, 0.5022, 0.662, 0.5022, 0.6318, 0.5006, 0.6495, 0.5006, 0.6505, 0.5022, 0.6307, 0.5022, 0.6005, 0.5006, 0.6182, 0.5006, 0.6193, 0.5022, 0.5995, 0.5022, 0.5693, 0.5006, 0.587, 0.5006, 0.588, 0.5022, 0.5682, 0.5022, 0.538, 0.5006, 0.5557, 0.5006, 0.5568, 0.5022, 0.537, 0.5022, 0.5068, 0.5006, 0.5245, 0.5006, 0.5255, 0.5022, 0.5057, 0.5022, 0.4755, 0.5006, 0.4932, 0.5006, 0.4943, 0.5022, 0.4745, 0.5022, 0.4443, 0.5006, 0.462, 0.5006, 0.463, 0.5022, 0.4432, 0.5022, 0.413, 0.5006, 0.4307, 0.5006, 0.4318, 0.5022, 0.412, 0.5022, 0.3818, 0.5006, 0.3995, 0.5006, 0.4005, 0.5022, 0.3807, 0.5022, 0.3505, 0.5006, 0.3682, 0.5006, 0.3693, 0.5022, 0.3495, 0.5022, 0.3193, 0.5006, 0.337, 0.5006, 0.338, 0.5022, 0.3182, 0.5022, 0.288, 0.5006, 0.3057, 0.5006, 0.3068, 0.5022, 0.287, 0.5022, 0.2568, 0.5006, 0.2745, 0.5006, 0.2755, 0.5022, 0.2557, 0.5022, 0.2255, 0.5006, 0.2432, 0.5006, 0.2443, 0.5022, 0.2245, 0.5022, 0.1943, 0.5006, 0.212, 0.5006, 0.213, 0.5022, 0.1932, 0.5022, 0.163, 0.5006, 0.1807, 0.5006, 0.1818, 0.5022, 0.162, 0.5022, 0.1318, 0.5006, 0.1495, 0.5006, 0.1505, 0.5022, 0.1307, 0.5022, 0.1005, 0.5006, 0.1182, 0.5006, 0.1193, 0.5022, 0.09949, 0.5022, 0.06925, 0.5006, 0.087, 0.5006, 0.08801, 0.5022, 0.06824, 0.5022, 0.038, 0.5006, 0.05575, 0.5006, 0.05676, 0.5022, 0.03699, 0.5022, 0.7425, 0.5, 0.7263, 0.5, 0.7263, 0.5, 0.7425, 0.5, 0.9745, 0.5022, 0.9943, 0.5022, 0.9956, 0.5063, 0.9732, 0.5063, 0.9763, 0.5, 0.9925, 0.5, 0.9932, 0.5006, 0.9755, 0.5006, 0.945, 0.5, 0.9612, 0.5, 0.962, 0.5006, 0.9443, 0.5006, 0.9138, 0.5, 0.93, 0.5, 0.9307, 0.5006, 0.913, 0.5006, 0.8825, 0.5, 0.8987, 0.5, 0.8995, 0.5006, 0.8818, 0.5006, 0.8513, 0.5, 0.8675, 0.5, 0.8682, 0.5006, 0.8505, 0.5006, 0.82, 0.5, 0.8362, 0.5, 0.837, 0.5006, 0.8193, 0.5006, 0.7888, 0.5, 0.805, 0.5, 0.8057, 0.5006, 0.788, 0.5006, 0.7575, 0.5, 0.7737, 0.5, 0.7745, 0.5006, 0.7568, 0.5006, 0.7263, 0.5, 0.7425, 0.5, 0.7432, 0.5006, 0.7255, 0.5006, 0.695, 0.5, 0.7112, 0.5, 0.712, 0.5006, 0.6943, 0.5006, 0.6638, 0.5, 0.68, 0.5, 0.6807, 0.5006, 0.663, 0.5006, 0.6325, 0.5, 0.6487, 0.5, 0.6495, 0.5006, 0.6318, 0.5006, 0.6013, 0.5, 0.6175, 0.5, 0.6182, 0.5006, 0.6005, 0.5006, 0.57, 0.5, 0.5862, 0.5, 0.587, 0.5006, 0.5693, 0.5006, 0.5388, 0.5, 0.555, 0.5, 0.5557, 0.5006, 0.538, 0.5006, 0.5075, 0.5, 0.5237, 0.5, 0.5245, 0.5006, 0.5068, 0.5006, 0.4763, 0.5, 0.4925, 0.5, 0.4932, 0.5006, 0.4755, 0.5006, 0.445, 0.5, 0.4612, 0.5, 0.462, 0.5006, 0.4443, 0.5006, 0.4138, 0.5, 0.43, 0.5, 0.4307, 0.5006, 0.413, 0.5006, 0.3825, 0.5, 0.3987, 0.5, 0.3995, 0.5006, 0.3818, 0.5006, 0.3513, 0.5, 0.3675, 0.5, 0.3682, 0.5006, 0.3505, 0.5006, 0.32, 0.5, 0.3362, 0.5, 0.337, 0.5006, 0.3193, 0.5006, 0.2888, 0.5, 0.305, 0.5, 0.3057, 0.5006, 0.288, 0.5006, 0.2575, 0.5, 0.2737, 0.5, 0.2745, 0.5006, 0.2568, 0.5006, 0.2263, 0.5, 0.2425, 0.5, 0.2432, 0.5006, 0.2255, 0.5006, 0.195, 0.5, 0.2112, 0.5, 0.212, 0.5006, 0.1943, 0.5006, 0.1638, 0.5, 0.18, 0.5, 0.1807, 0.5006, 0.163, 0.5006, 0.1325, 0.5, 0.1487, 0.5, 0.1495, 0.5006, 0.1318, 0.5006, 0.1013, 0.5, 0.1175, 0.5, 0.1182, 0.5006, 0.1005, 0.5006, 0.07003, 0.5, 0.08622, 0.5, 0.087, 0.5006, 0.06925, 0.5006, 0.03878, 0.5, 0.05497, 0.5, 0.05575, 0.5006, 0.038, 0.5006, 0.007528, 0.5, 0.02372, 0.5, 0.0245, 0.5006, 0.006754, 0.5006, 0.9755, 0.5006, 0.9932, 0.5006, 0.9943, 0.5022, 0.9745, 0.5022, 0.9612, 0.5, 0.945, 0.5, 0.945, 0.5, 0.9612, 0.5, 0.4612, 0.5, 0.445, 0.5, 0.445, 0.5, 0.4612, 0.5, 0.18, 0.5, 0.1638, 0.5, 0.1638, 0.5, 0.18, 0.5, 0.8675, 0.5, 0.8513, 0.5, 0.8513, 0.5, 0.8675, 0.5, 0.5862, 0.5, 0.57, 0.5, 0.57, 0.5, 0.5862, 0.5, 0.305, 0.5, 0.2888, 0.5, 0.2888, 0.5, 0.305, 0.5, 0.08471, 0.5, 0.07154, 0.5, 0.07154, 0.5, 0.08471, 0.5, 0.7112, 0.5, 0.695, 0.5, 0.695, 0.5, 0.7112, 0.5, 0.43, 0.5, 0.4138, 0.5, 0.4138, 0.5, 0.43, 0.5, 0.1487, 0.5, 0.1325, 0.5, 0.1325, 0.5, 0.1487, 0.5, 0.93, 0.5, 0.9138, 0.5, 0.9138, 0.5, 0.93, 0.5, 0.8362, 0.5, 0.82, 0.5, 0.82, 0.5, 0.8362, 0.5, 0.555, 0.5, 0.5388, 0.5, 0.5388, 0.5, 0.555, 0.5, 0.2737, 0.5, 0.2575, 0.5, 0.2575, 0.5, 0.2737, 0.5, 0.991, 0.5, 0.9778, 0.5, 0.9778, 0.5, 0.991, 0.5, 0.68, 0.5, 0.6638, 0.5, 0.6638, 0.5, 0.68, 0.5, 0.3987, 0.5, 0.3825, 0.5, 0.3825, 0.5, 0.3987, 0.5, 0.1175, 0.5, 0.1013, 0.5, 0.1013, 0.5, 0.1175, 0.5, 0.805, 0.5, 0.7888, 0.5, 0.7888, 0.5, 0.805, 0.5, 0.5237, 0.5, 0.5075, 0.5, 0.5075, 0.5, 0.5237, 0.5, 0.2425, 0.5, 0.2263, 0.5, 0.2263, 0.5, 0.2425, 0.5, 0.02372, 0.5, 0.007528, 0.5, 0.007528, 0.5, 0.02372, 0.5, 0.6487, 0.5, 0.6325, 0.5, 0.6325, 0.5, 0.6487, 0.5, 0.3675, 0.5, 0.3513, 0.5, 0.3513, 0.5, 0.3675, 0.5, 0.08622, 0.5, 0.07003, 0.5, 0.07003, 0.5, 0.08622, 0.5, 0.7737, 0.5, 0.7575, 0.5, 0.7575, 0.5, 0.7737, 0.5, 0.4925, 0.5, 0.4763, 0.5, 0.4763, 0.5, 0.4925, 0.5, 0.2112, 0.5, 0.195, 0.5, 0.195, 0.5, 0.2112, 0.5, 0.8987, 0.5, 0.8825, 0.5, 0.8825, 0.5, 0.8987, 0.5, 0.6175, 0.5, 0.6013, 0.5, 0.6013, 0.5, 0.6175, 0.5, 0.3362, 0.5, 0.32, 0.5, 0.32, 0.5, 0.3362, 0.5, 0.05497, 0.5, 0.03878, 0.5, 0.03878, 0.5, 0.05497, 0.5, 0.9778, 0.5, 0.991, 0.5, 0.9925, 0.5, 0.9763, 0.5, 0.9465, 0.5, 0.9597, 0.5, 0.9612, 0.5, 0.945, 0.5, 0.9153, 0.5, 0.9285, 0.5, 0.93, 0.5, 0.9138, 0.5, 0.884, 0.5, 0.8972, 0.5, 0.8987, 0.5, 0.8825, 0.5, 0.8528, 0.5, 0.866, 0.5, 0.8675, 0.5, 0.8513, 0.5, 0.8215, 0.5, 0.8347, 0.5, 0.8362, 0.5, 0.82, 0.5, 0.7903, 0.5, 0.8035, 0.5, 0.805, 0.5, 0.7888, 0.5, 0.759, 0.5, 0.7722, 0.5, 0.7737, 0.5, 0.7575, 0.5, 0.7278, 0.5, 0.741, 0.5, 0.7425, 0.5, 0.7263, 0.5, 0.6965, 0.5, 0.7097, 0.5, 0.7112, 0.5, 0.695, 0.5, 0.6653, 0.5, 0.6785, 0.5, 0.68, 0.5, 0.6638, 0.5, 0.634, 0.5, 0.6472, 0.5, 0.6487, 0.5, 0.6325, 0.5, 0.6028, 0.5, 0.616, 0.5, 0.6175, 0.5, 0.6013, 0.5, 0.5715, 0.5, 0.5847, 0.5, 0.5862, 0.5, 0.57, 0.5, 0.5403, 0.5, 0.5535, 0.5, 0.555, 0.5, 0.5388, 0.5, 0.509, 0.5, 0.5222, 0.5, 0.5237, 0.5, 0.5075, 0.5, 0.4778, 0.5, 0.491, 0.5, 0.4925, 0.5, 0.4763, 0.5, 0.4465, 0.5, 0.4597, 0.5, 0.4612, 0.5, 0.445, 0.5, 0.4153, 0.5, 0.4285, 0.5, 0.43, 0.5, 0.4138, 0.5, 0.384, 0.5, 0.3972, 0.5, 0.3987, 0.5, 0.3825, 0.5, 0.3528, 0.5, 0.366, 0.5, 0.3675, 0.5, 0.3513, 0.5, 0.3215, 0.5, 0.3347, 0.5, 0.3362, 0.5, 0.32, 0.5, 0.2903, 0.5, 0.3035, 0.5, 0.305, 0.5, 0.2888, 0.5, 0.259, 0.5, 0.2722, 0.5, 0.2737, 0.5, 0.2575, 0.5, 0.2278, 0.5, 0.241, 0.5, 0.2425, 0.5, 0.2263, 0.5, 0.1965, 0.5, 0.2097, 0.5, 0.2112, 0.5, 0.195, 0.5, 0.1653, 0.5, 0.1785, 0.5, 0.18, 0.5, 0.1638, 0.5, 0.134, 0.5, 0.1472, 0.5, 0.1487, 0.5, 0.1325, 0.5, 0.1028, 0.5, 0.116, 0.5, 0.1175, 0.5, 0.1013, 0.5, 0.07154, 0.5, 0.08471, 0.5, 0.08622, 0.5, 0.07003, 0.5, 0.04029, 0.5, 0.05346, 0.5, 0.05497, 0.5, 0.03878, 0.5, 0.00904, 0.5, 0.02221, 0.5, 0.02372, 0.5, 0.007528, 0.5, 0.9925, 0.5, 0.9763, 0.5, 0.9763, 0.5, 0.9925, 0.5, 0.7097, 0.5, 0.6965, 0.5, 0.6965, 0.5, 0.7097, 0.5, 0.4285, 0.5, 0.4153, 0.5, 0.4153, 0.5, 0.4285, 0.5, 0.1472, 0.5, 0.134, 0.5, 0.134, 0.5, 0.1472, 0.5, 0.8347, 0.5, 0.8215, 0.5, 0.8215, 0.5, 0.8347, 0.5, 0.5535, 0.5, 0.5403, 0.5, 0.5403, 0.5, 0.5535, 0.5, 0.2722, 0.5, 0.259, 0.5, 0.259, 0.5, 0.2722, 0.5, 0.9597, 0.5, 0.9465, 0.5, 0.9465, 0.5, 0.9597, 0.5, 0.6785, 0.5, 0.6653, 0.5, 0.6653, 0.5, 0.6785, 0.5, 0.3972, 0.5, 0.384, 0.5, 0.384, 0.5, 0.3972, 0.5, 0.116, 0.5, 0.1028, 0.5, 0.1028, 0.5, 0.116, 0.5, 0.8035, 0.5, 0.7903, 0.5, 0.7903, 0.5, 0.8035, 0.5, 0.5222, 0.5, 0.509, 0.5, 0.509, 0.5, 0.5222, 0.5, 0.241, 0.5, 0.2278, 0.5, 0.2278, 0.5, 0.241, 0.5, 0.9285, 0.5, 0.9153, 0.5, 0.9153, 0.5, 0.9285, 0.5, 0.6472, 0.5, 0.634, 0.5, 0.634, 0.5, 0.6472, 0.5, 0.366, 0.5, 0.3528, 0.5, 0.3528, 0.5, 0.366, 0.5, 0.1154, 0.5, 0.1034, 0.5, 0.1034, 0.5, 0.1154, 0.5, 0.7722, 0.5, 0.759, 0.5, 0.759, 0.5, 0.7722, 0.5, 0.491, 0.5, 0.4778, 0.5, 0.4778, 0.5, 0.491, 0.5, 0.2097, 0.5, 0.1965, 0.5, 0.1965, 0.5, 0.2097, 0.5, 0.05346, 0.5, 0.04029, 0.5, 0.04029, 0.5, 0.05346, 0.5, 0.8972, 0.5, 0.884, 0.5, 0.884, 0.5, 0.8972, 0.5, 0.616, 0.5, 0.6028, 0.5, 0.6028, 0.5, 0.616, 0.5, 0.3347, 0.5, 0.3215, 0.5, 0.3215, 0.5, 0.3347, 0.5, 0.741, 0.5, 0.7278, 0.5, 0.7278, 0.5, 0.741, 0.5, 0.4597, 0.5, 0.4465, 0.5, 0.4465, 0.5, 0.4597, 0.5, 0.1785, 0.5, 0.1653, 0.5, 0.1653, 0.5, 0.1785, 0.5, 0.866, 0.5, 0.8528, 0.5, 0.8528, 0.5, 0.866, 0.5, 0.5847, 0.5, 0.5715, 0.5, 0.5715, 0.5, 0.5847, 0.5, 0.3035, 0.5, 0.2903, 0.5, 0.2903, 0.5, 0.3035, 0.5, 0.04089, 0.5, 0.05286, 0.5, 0.05346, 0.5, 0.04029, 0.5, 0.1034, 0.5, 0.1154, 0.5, 0.116, 0.5, 0.1028, 0.5, 0.1659, 0.5, 0.1779, 0.5, 0.1785, 0.5, 0.1653, 0.5, 0.2284, 0.5, 0.2404, 0.5, 0.241, 0.5, 0.2278, 0.5, 0.2909, 0.5, 0.3029, 0.5, 0.3035, 0.5, 0.2903, 0.5, 0.3534, 0.5, 0.3654, 0.5, 0.366, 0.5, 0.3528, 0.5, 0.4159, 0.5, 0.4279, 0.5, 0.4285, 0.5, 0.4153, 0.5, 0.4784, 0.5, 0.4904, 0.5, 0.491, 0.5, 0.4778, 0.5, 0.5409, 0.5, 0.5529, 0.5, 0.5535, 0.5, 0.5403, 0.5, 0.6034, 0.5, 0.6154, 0.5, 0.616, 0.5, 0.6028, 0.5, 0.6659, 0.5, 0.6779, 0.5, 0.6785, 0.5, 0.6653, 0.5, 0.7284, 0.5, 0.7404, 0.5, 0.741, 0.5, 0.7278, 0.5, 0.7909, 0.5, 0.8029, 0.5, 0.8035, 0.5, 0.7903, 0.5, 0.8534, 0.5, 0.8654, 0.5, 0.866, 0.5, 0.8528, 0.5, 0.9159, 0.5, 0.9279, 0.5, 0.9285, 0.5, 0.9153, 0.5, 0.1346, 0.5, 0.1466, 0.5, 0.1472, 0.5, 0.134, 0.5, 0.07214, 0.5, 0.08411, 0.5, 0.08471, 0.5, 0.07154, 0.5, 0.6971, 0.5, 0.7091, 0.5, 0.7097, 0.5, 0.6965, 0.5, 0.6346, 0.5, 0.6466, 0.5, 0.6472, 0.5, 0.634, 0.5, 0.4471, 0.5, 0.4591, 0.5, 0.4597, 0.5, 0.4465, 0.5, 0.3846, 0.5, 0.3966, 0.5, 0.3972, 0.5, 0.384, 0.5, 0.9784, 0.5, 0.9904, 0.5, 0.991, 0.5, 0.9778, 0.5, 0.9471, 0.5, 0.9591, 0.5, 0.9597, 0.5, 0.9465, 0.5, 0.1971, 0.5, 0.2091, 0.5, 0.2097, 0.5, 0.1965, 0.5, 0.7596, 0.5, 0.7716, 0.5, 0.7722, 0.5, 0.759, 0.5, 0.5096, 0.5, 0.5216, 0.5, 0.5222, 0.5, 0.509, 0.5, 0.2596, 0.5, 0.2716, 0.5, 0.2722, 0.5, 0.259, 0.5, 0.8221, 0.5, 0.8341, 0.5, 0.8347, 0.5, 0.8215, 0.5, 0.009645, 0.5, 0.02161, 0.5, 0.02221, 0.5, 0.00904, 0.5, 0.5721, 0.5, 0.5841, 0.5, 0.5847, 0.5, 0.5715, 0.5, 0.3221, 0.5, 0.3341, 0.5, 0.3347, 0.5, 0.3215, 0.5, 0.8846, 0.5, 0.8966, 0.5, 0.8972, 0.5, 0.884, 0.5, 0.02221, 0.5, 0.00904, 0.5, 0.00904, 0.5, 0.02221, 0.5, 0.02161, 0.5, 0.009645, 0.5, 0.009645, 0.5, 0.02161, 0.5, 0.8341, 0.5, 0.8221, 0.5, 0.8221, 0.5, 0.8341, 0.5, 0.9904, 0.5, 0.9784, 0.5, 0.9784, 0.5, 0.9904, 0.5, 0.2091, 0.5, 0.1971, 0.5, 0.1971, 0.5, 0.2091, 0.5, 0.6154, 0.5, 0.6034, 0.5, 0.6034, 0.5, 0.6154, 0.5, 0.6466, 0.5, 0.6346, 0.5, 0.6346, 0.5, 0.6466, 0.5, 0.7404, 0.5, 0.7284, 0.5, 0.7284, 0.5, 0.7404, 0.5, 0.2404, 0.5, 0.2284, 0.5, 0.2284, 0.5, 0.2404, 0.5, 0.3654, 0.5, 0.3534, 0.5, 0.3534, 0.5, 0.3654, 0.5, 0.4591, 0.5, 0.4471, 0.5, 0.4471, 0.5, 0.4591, 0.5, 0.6779, 0.5, 0.6659, 0.5, 0.6659, 0.5, 0.6779, 0.5, 0.8966, 0.5, 0.8846, 0.5, 0.8846, 0.5, 0.8966, 0.5, 0.8029, 0.5, 0.7909, 0.5, 0.7909, 0.5, 0.8029, 0.5, 0.2716, 0.5, 0.2596, 0.5, 0.2596, 0.5, 0.2716, 0.5, 0.9279, 0.5, 0.9159, 0.5, 0.9159, 0.5, 0.9279, 0.5, 0.7091, 0.5, 0.6971, 0.5, 0.6971, 0.5, 0.7091, 0.5, 0.4904, 0.5, 0.4784, 0.5, 0.4784, 0.5, 0.4904, 0.5, 0.5529, 0.5, 0.5409, 0.5, 0.5409, 0.5, 0.5529, 0.5, 0.5216, 0.5, 0.5096, 0.5, 0.5096, 0.5, 0.5216, 0.5, 0.4279, 0.5, 0.4159, 0.5, 0.4159, 0.5, 0.4279, 0.5, 0.9591, 0.5, 0.9471, 0.5, 0.9471, 0.5, 0.9591, 0.5, 0.3029, 0.5, 0.2909, 0.5, 0.2909, 0.5, 0.3029, 0.5, 0.3341, 0.5, 0.3221, 0.5, 0.3221, 0.5, 0.3341, 0.5, 0.7716, 0.5, 0.7596, 0.5, 0.7596, 0.5, 0.7716, 0.5, 0.1466, 0.5, 0.1346, 0.5, 0.1346, 0.5, 0.1466, 0.5, 0.8654, 0.5, 0.8534, 0.5, 0.8534, 0.5, 0.8654, 0.5, 0.5841, 0.5, 0.5721, 0.5, 0.5721, 0.5, 0.5841, 0.5, 0.1779, 0.5, 0.1659, 0.5, 0.1659, 0.5, 0.1779, 0.5, 0.08411, 0.5, 0.07214, 0.5, 0.07214, 0.5, 0.08411, 0.5, 0.3966, 0.5, 0.3846, 0.5, 0.3846, 0.5, 0.3966, 0.5, 0.04334, 0.5, 0.05041, 0.5, 0.05286, 0.5, 0.04089, 0.5, 0.1058, 0.5, 0.1129, 0.5, 0.1154, 0.5, 0.1034, 0.5, 0.1683, 0.5, 0.1754, 0.5, 0.1779, 0.5, 0.1659, 0.5, 0.2308, 0.5, 0.2379, 0.5, 0.2404, 0.5, 0.2284, 0.5, 0.2933, 0.5, 0.3004, 0.5, 0.3029, 0.5, 0.2909, 0.5, 0.3558, 0.5, 0.3629, 0.5, 0.3654, 0.5, 0.3534, 0.5, 0.4183, 0.5, 0.4254, 0.5, 0.4279, 0.5, 0.4159, 0.5, 0.4808, 0.5, 0.4879, 0.5, 0.4904, 0.5, 0.4784, 0.5, 0.5433, 0.5, 0.5504, 0.5, 0.5529, 0.5, 0.5409, 0.5, 0.6058, 0.5, 0.6129, 0.5, 0.6154, 0.5, 0.6034, 0.5, 0.6683, 0.5, 0.6754, 0.5, 0.6779, 0.5, 0.6659, 0.5, 0.7308, 0.5, 0.7379, 0.5, 0.7404, 0.5, 0.7284, 0.5, 0.7933, 0.5, 0.8004, 0.5, 0.8029, 0.5, 0.7909, 0.5, 0.8558, 0.5, 0.8629, 0.5, 0.8654, 0.5, 0.8534, 0.5, 0.9183, 0.5, 0.9254, 0.5, 0.9279, 0.5, 0.9159, 0.5, 0.1371, 0.5, 0.1442, 0.5, 0.1466, 0.5, 0.1346, 0.5, 0.07459, 0.5, 0.08166, 0.5, 0.08411, 0.5, 0.07214, 0.5, 0.6996, 0.5, 0.7067, 0.5, 0.7091, 0.5, 0.6971, 0.5, 0.6371, 0.5, 0.6442, 0.5, 0.6466, 0.5, 0.6346, 0.5, 0.4496, 0.5, 0.4567, 0.5, 0.4591, 0.5, 0.4471, 0.5, 0.3871, 0.5, 0.3942, 0.5, 0.3966, 0.5, 0.3846, 0.5, 0.9808, 0.5, 0.9879, 0.5, 0.9904, 0.5, 0.9784, 0.5, 0.9496, 0.5, 0.9567, 0.5, 0.9591, 0.5, 0.9471, 0.5, 0.1996, 0.5, 0.2067, 0.5, 0.2091, 0.5, 0.1971, 0.5, 0.7621, 0.5, 0.7692, 0.5, 0.7716, 0.5, 0.7596, 0.5, 0.5121, 0.5, 0.5192, 0.5, 0.5216, 0.5, 0.5096, 0.5, 0.2621, 0.5, 0.2692, 0.5, 0.2716, 0.5, 0.2596, 0.5, 0.8246, 0.5, 0.8317, 0.5, 0.8341, 0.5, 0.8221, 0.5, 0.01209, 0.5, 0.01916, 0.5, 0.02161, 0.5, 0.009645, 0.5, 0.5746, 0.5, 0.5817, 0.5, 0.5841, 0.5, 0.5721, 0.5, 0.3246, 0.5, 0.3317, 0.5, 0.3341, 0.5, 0.3221, 0.5, 0.8871, 0.5, 0.8942, 0.5, 0.8966, 0.5, 0.8846, 0.5, 0.05286, 0.5, 0.04089, 0.5, 0.04089, 0.5, 0.05286, 0.5, 0.01916, 0.5, 0.01209, 0.5, 0.9808, 0.5, 0.9496, 0.5, 0.9183, 0.5, 0.8871, 0.5, 0.8558, 0.5, 0.8246, 0.5, 0.7933, 0.5, 0.7621, 0.5, 0.7308, 0.5, 0.6996, 0.5, 0.6683, 0.5, 0.6371, 0.5, 0.6058, 0.5, 0.5746, 0.5, 0.5433, 0.5, 0.5121, 0.5, 0.4808, 0.5, 0.4496, 0.5, 0.4183, 0.5, 0.3871, 0.5, 0.3558, 0.5, 0.3246, 0.5, 0.2933, 0.5, 0.2621, 0.5, 0.2308, 0.5, 0.1996, 0.5, 0.1683, 0.5, 0.1371, 0.5, 0.1058, 0.5, 0.07459, 0.5])
me_cylinder.use_remesh_fix_poles = True
me_cylinder.use_remesh_preserve_attributes = False
me_cylinder.use_mirror_vertex_groups = False
me_cylinder.update()
me_cylinder_001 = bpy.data.meshes.new('Cylinder.001')
me_cylinder_001.from_pydata([(-0.02149, 0.108, -6.815), (-0.04215, 0.1018, -6.815), (-0.06119, 0.09157, -6.815), (-0.07788, 0.07788, -6.815), (-0.09157, 0.06119, -6.815), (-0.1018, 0.04215, -6.815), (-0.108, 0.02149, -6.815), (-0.1101, 3.321e-09, -6.815), (-0.108, -0.02149, -6.815), (-0.1018, -0.04215, -6.815), (-0.09157, -0.06119, -6.815), (-0.07788, -0.07788, -6.815), (-0.06119, -0.09157, -6.815), (-0.04215, -0.1018, -6.815), (-0.02149, -0.108, -6.815), (1.485e-07, -0.1101, -6.815), (0.02149, -0.108, -6.815), (0.04215, -0.1018, -6.815), (0.06119, -0.09157, -6.815), (0.07788, -0.07788, -6.815), (0.09157, -0.06119, -6.815), (0.1018, -0.04215, -6.815), (0.108, -0.02149, -6.815), (0.1101, -2.029e-07, -6.815), (0.108, 0.02149, -6.815), (0.1018, 0.04215, -6.815), (0.09157, 0.06119, -6.815), (0.07788, 0.07788, -6.815), (0.06119, 0.09157, -6.815), (0.04215, 0.1018, -6.815), (0.02149, 0.108, -6.815), (-2.132e-07, 0.1101, -6.815), (0.1391, -0.09293, -8.936), (0.1545, -0.06401, -8.936), (-0.06401, -0.1545, -8.936), (-0.03263, -0.164, -8.936), (-0.03263, 0.164, -8.936), (-0.06401, 0.1545, -8.936), (1.757e-07, -0.1673, -8.936), (0.03263, -0.164, -8.936), (-0.1183, -0.1183, -8.936), (-0.09293, -0.1391, -8.936), (0.09293, 0.1391, -8.936), (0.06401, 0.1545, -8.936), (-0.1673, -2.442e-08, -8.936), (-0.164, -0.03263, -8.936), (-0.1545, -0.06401, -8.936), (0.164, -0.03263, -8.936), (0.1673, -3.377e-07, -8.936), (-0.09293, 0.1391, -8.936), (-0.1183, 0.1183, -8.936), (0.1545, 0.06401, -8.936), (0.1391, 0.09293, -8.936), (0.03263, 0.164, -8.936), (-3.737e-07, 0.1673, -8.936), (0.06401, -0.1545, -8.936), (-0.1391, 0.09293, -8.936), (-0.1391, -0.09293, -8.936), (0.164, 0.03263, -8.936), (-0.1545, 0.06401, -8.936), (0.09293, -0.1391, -8.936), (0.1183, -0.1183, -8.936), (-0.164, 0.03263, -8.936), (0.1183, 0.1183, -8.936), (0.1628, -0.1088, -9.996), (-0.07494, -0.1809, -9.996), (-0.0382, 0.1921, -9.996), (1.893e-07, -0.1958, -9.996), (-0.1385, -0.1385, -9.996), (0.1088, 0.1628, -9.996), (-0.1958, -3.83e-08, -9.996), (0.1921, -0.0382, -9.996), (-0.1088, 0.1628, -9.996), (0.1809, 0.07494, -9.996), (0.0382, 0.1921, -9.996), (-0.1628, -0.1088, -9.996), (0.1921, 0.0382, -9.996), (0.1809, -0.07494, -9.996), (-0.0382, -0.1921, -9.996), (-0.07494, 0.1809, -9.996), (0.0382, -0.1921, -9.996), (-0.1088, -0.1628, -9.996), (0.07494, 0.1809, -9.996), (-0.1921, -0.0382, -9.996), (-0.1809, -0.07494, -9.996), (0.1958, -4.05e-07, -9.996), (-0.1385, 0.1385, -9.996), (0.1628, 0.1088, -9.996), (-4.539e-07, 0.1958, -9.996), (0.07494, -0.1809, -9.996), (-0.1628, 0.1088, -9.996), (-0.1809, 0.07494, -9.996), (0.1088, -0.1628, -9.996), (0.1385, -0.1385, -9.996), (-0.1921, 0.0382, -9.996), (0.1385, 0.1385, -9.996), (-0.03216, 0.1617, -11.0), (-0.06308, 0.1523, -11.0), (-0.09157, 0.1371, -11.0), (-0.1166, 0.1166, -11.0), (-0.1371, 0.09158, -11.0), (-0.1523, 0.06308, -11.0), (-0.1617, 0.03216, -11.0), (-0.1648, -2.192e-08, -11.0), (-0.1617, -0.03216, -11.0), (-0.1523, -0.06308, -11.0), (-0.1371, -0.09158, -11.0), (-0.1166, -0.1166, -11.0), (-0.09158, -0.1371, -11.0), (-0.06308, -0.1523, -11.0), (-0.03216, -0.1617, -11.0), (1.607e-07, -0.1648, -11.0), (0.03216, -0.1617, -11.0), (0.06308, -0.1523, -11.0), (0.09157, -0.1371, -11.0), (0.1166, -0.1166, -11.0), (0.1371, -0.09157, -11.0), (0.1523, -0.06308, -11.0), (0.1617, -0.03216, -11.0), (0.1648, -3.306e-07, -11.0), (0.1617, 0.03216, -11.0), (0.1523, 0.06308, -11.0), (0.1371, 0.09157, -11.0), (0.1166, 0.1166, -11.0), (0.09158, 0.1371, -11.0), (0.06308, 0.1523, -11.0), (0.03216, 0.1617, -11.0), (-3.807e-07, 0.1648, -11.0), (-0.01512, 0.07601, -11.06), (-0.02606, 0.131, -11.03), (-0.02966, 0.0716, -11.06), (-0.05112, 0.1234, -11.03), (-0.04306, 0.06444, -11.06), (-0.07421, 0.1111, -11.03), (-0.0548, 0.0548, -11.06), (-0.09446, 0.09446, -11.03), (-0.06444, 0.04306, -11.06), (-0.1111, 0.07421, -11.03), (-0.0716, 0.02966, -11.06), (-0.1234, 0.05112, -11.03), (-0.07601, 0.01512, -11.06), (-0.131, 0.02606, -11.03), (-0.0775, -9.43e-08, -11.06), (-0.1336, -4.106e-08, -11.03), (-0.07601, -0.01512, -11.06), (-0.131, -0.02606, -11.03), (-0.0716, -0.02966, -11.06), (-0.1234, -0.05112, -11.03), (-0.06444, -0.04306, -11.06), (-0.1111, -0.07421, -11.03), (-0.0548, -0.0548, -11.06), (-0.09446, -0.09446, -11.03), (-0.04306, -0.06444, -11.06), (-0.07421, -0.1111, -11.03), (-0.02966, -0.0716, -11.06), (-0.05112, -0.1234, -11.03), (-0.01512, -0.07601, -11.06), (-0.02606, -0.131, -11.03), (2.38e-07, -0.0775, -11.06), (1.884e-07, -0.1336, -11.03), (0.01512, -0.07601, -11.06), (0.02606, -0.131, -11.03), (0.02966, -0.0716, -11.06), (0.05112, -0.1234, -11.03), (0.04306, -0.06444, -11.06), (0.07421, -0.1111, -11.03), (0.0548, -0.0548, -11.06), (0.09446, -0.09446, -11.03), (0.06444, -0.04306, -11.06), (0.1111, -0.07421, -11.03), (0.0716, -0.02966, -11.06), (0.1234, -0.05112, -11.03), (0.07601, -0.01512, -11.06), (0.131, -0.02606, -11.03), (0.0775, -3.418e-07, -11.06), (0.1336, -3.562e-07, -11.03), (0.07601, 0.01512, -11.06), (0.131, 0.02606, -11.03), (0.0716, 0.02966, -11.06), (0.1234, 0.05112, -11.03), (0.06444, 0.04306, -11.06), (0.1111, 0.07421, -11.03), (0.0548, 0.0548, -11.06), (0.09446, 0.09446, -11.03), (0.04306, 0.06444, -11.06), (0.07421, 0.1111, -11.03), (0.02966, 0.0716, -11.06), (0.05112, 0.1234, -11.03), (0.01512, 0.07601, -11.06), (0.02606, 0.131, -11.03), (-3.919e-07, 0.0775, -11.06), (-3.656e-07, 0.1336, -11.03)], [], [(71, 77, 117, 118), (66, 88, 127, 96), (67, 78, 110, 111), (131, 133, 98, 97), (89, 80, 112, 113), (80, 67, 111, 112), (65, 81, 108, 109), (74, 82, 125, 126), (84, 83, 104, 105), (75, 84, 105, 106), (76, 85, 119, 120), (90, 86, 99, 100), (95, 87, 122, 123), (92, 89, 113, 114), (91, 90, 100, 101), (72, 79, 97, 98), (81, 68, 107, 108), (86, 72, 98, 99), (87, 73, 121, 122), (88, 74, 126, 127), (94, 91, 101, 102), (93, 92, 114, 115), (64, 93, 115, 116), (85, 71, 118, 119), (70, 94, 102, 103), (68, 75, 106, 107), (78, 65, 109, 110), (77, 64, 116, 117), (69, 95, 123, 124), (73, 76, 120, 121), (83, 70, 103, 104), (82, 69, 124, 125), (0, 1, 2, 3, 4, 5, 6, 7, 8, 9, 10, 11, 12, 13, 14, 15, 16, 17, 18, 19, 20, 21, 22, 23, 24, 25, 26, 27, 28, 29, 30, 31), (28, 27, 63, 42), (7, 6, 62, 44), (24, 23, 48, 58), (27, 26, 52, 63), (20, 19, 61, 32), (13, 12, 41, 34), (10, 9, 46, 57), (6, 5, 59, 62), (22, 21, 33, 47), (19, 18, 60, 61), (18, 17, 55, 60), (5, 4, 56, 59), (30, 29, 43, 53), (25, 24, 58, 51), (2, 1, 37, 49), (11, 10, 57, 40), (0, 31, 54, 36), (4, 3, 50, 56), (17, 16, 39, 55), (31, 30, 53, 54), (26, 25, 51, 52), (3, 2, 49, 50), (23, 22, 47, 48), (9, 8, 45, 46), (8, 7, 44, 45), (29, 28, 42, 43), (12, 11, 40, 41), (15, 14, 35, 38), (16, 15, 38, 39), (1, 0, 36, 37), (14, 13, 34, 35), (21, 20, 32, 33), (42, 63, 95, 69), (44, 62, 94, 70), (58, 48, 85, 76), (63, 52, 87, 95), (32, 61, 93, 64), (34, 41, 81, 65), (57, 46, 84, 75), (62, 59, 91, 94), (47, 33, 77, 71), (61, 60, 92, 93), (60, 55, 89, 92), (59, 56, 90, 91), (53, 43, 82, 74), (51, 58, 76, 73), (49, 37, 79, 72), (40, 57, 75, 68), (36, 54, 88, 66), (56, 50, 86, 90), (55, 39, 80, 89), (54, 53, 74, 88), (52, 51, 73, 87), (50, 49, 72, 86), (48, 47, 71, 85), (46, 45, 83, 84), (45, 44, 70, 83), (43, 42, 69, 82), (41, 40, 68, 81), (38, 35, 78, 67), (39, 38, 67, 80), (37, 36, 66, 79), (35, 34, 65, 78), (33, 32, 64, 77), (190, 188, 186, 184, 182, 180, 178, 176, 174, 172, 170, 168, 166, 164, 162, 160, 158, 156, 154, 152, 150, 148, 146, 144, 142, 140, 138, 136, 134, 132, 130, 128), (135, 137, 100, 99), (139, 141, 102, 101), (143, 145, 104, 103), (147, 149, 106, 105), (151, 153, 108, 107), (155, 157, 110, 109), (159, 161, 112, 111), (163, 165, 114, 113), (167, 169, 116, 115), (171, 173, 118, 117), (175, 177, 120, 119), (179, 181, 122, 121), (183, 185, 124, 123), (187, 189, 126, 125), (137, 139, 101, 100), (133, 135, 99, 98), (173, 175, 119, 118), (169, 171, 117, 116), (157, 159, 111, 110), (153, 155, 109, 108), (189, 191, 127, 126), (141, 143, 103, 102), (177, 179, 121, 120), (161, 163, 113, 112), (145, 147, 105, 104), (181, 183, 123, 122), (129, 131, 97, 96), (165, 167, 115, 114), (149, 151, 107, 106), (185, 187, 125, 124), (79, 66, 96, 97), (128, 130, 131, 129), (132, 134, 135, 133), (136, 138, 139, 137), (140, 142, 143, 141), (144, 146, 147, 145), (148, 150, 151, 149), (152, 154, 155, 153), (156, 158, 159, 157), (160, 162, 163, 161), (164, 166, 167, 165), (168, 170, 171, 169), (172, 174, 175, 173), (176, 178, 179, 177), (180, 182, 183, 181), (184, 186, 187, 185), (134, 136, 137, 135), (130, 132, 133, 131), (170, 172, 173, 171), (166, 168, 169, 167), (154, 156, 157, 155), (150, 152, 153, 151), (188, 190, 191, 189), (186, 188, 189, 187), (138, 140, 141, 139), (174, 176, 177, 175), (158, 160, 161, 159), (142, 144, 145, 143), (178, 180, 181, 179), (190, 128, 129, 191), (162, 164, 165, 163), (146, 148, 149, 147), (182, 184, 185, 183), (191, 129, 96, 127)])
_uv = me_cylinder_001.uv_layers.new(name='UVMap')
_uv.uv.foreach_set('vector', [0.7067, 0.5, 0.6996, 0.5, 0.6996, 0.5, 0.7067, 0.5, 0.01916, 0.5, 0.01209, 0.5, 0.01209, 0.5, 0.01916, 0.5, 0.4879, 0.5, 0.4808, 0.5, 0.4808, 0.5, 0.4879, 0.5, 0.7331, 0.2909, 0.7254, 0.2868, 0.7198, 0.2952, 0.7292, 0.3002, 0.5504, 0.5, 0.5433, 0.5, 0.5433, 0.5, 0.5504, 0.5, 0.5192, 0.5, 0.5121, 0.5, 0.5121, 0.5, 0.5192, 0.5, 0.4254, 0.5, 0.4183, 0.5, 0.4183, 0.5, 0.4254, 0.5, 0.9567, 0.5, 0.9496, 0.5, 0.9496, 0.5, 0.9567, 0.5, 0.3004, 0.5, 0.2933, 0.5, 0.2933, 0.5, 0.3004, 0.5, 0.3317, 0.5, 0.3246, 0.5, 0.3246, 0.5, 0.3317, 0.5, 0.7692, 0.5, 0.7621, 0.5, 0.7621, 0.5, 0.7692, 0.5, 0.1442, 0.5, 0.1371, 0.5, 0.1371, 0.5, 0.1442, 0.5, 0.8629, 0.5, 0.8558, 0.5, 0.8558, 0.5, 0.8629, 0.5, 0.5817, 0.5, 0.5746, 0.5, 0.5746, 0.5, 0.5817, 0.5, 0.1754, 0.5, 0.1683, 0.5, 0.1683, 0.5, 0.1754, 0.5, 0.08166, 0.5, 0.07459, 0.5, 0.07459, 0.5, 0.08166, 0.5, 0.3942, 0.5, 0.3871, 0.5, 0.3871, 0.5, 0.3942, 0.5, 0.1129, 0.5, 0.1058, 0.5, 0.1058, 0.5, 0.1129, 0.5, 0.8317, 0.5, 0.8246, 0.5, 0.8246, 0.5, 0.8317, 0.5, 0.9879, 0.5, 0.9808, 0.5, 0.9808, 0.5, 0.9879, 0.5, 0.2067, 0.5, 0.1996, 0.5, 0.1996, 0.5, 0.2067, 0.5, 0.6129, 0.5, 0.6058, 0.5, 0.6058, 0.5, 0.6129, 0.5, 0.6442, 0.5, 0.6371, 0.5, 0.6371, 0.5, 0.6442, 0.5, 0.7379, 0.5, 0.7308, 0.5, 0.7308, 0.5, 0.7379, 0.5, 0.2379, 0.5, 0.2308, 0.5, 0.2308, 0.5, 0.2379, 0.5, 0.3629, 0.5, 0.3558, 0.5, 0.3558, 0.5, 0.3629, 0.5, 0.4567, 0.5, 0.4496, 0.5, 0.4496, 0.5, 0.4567, 0.5, 0.6754, 0.5, 0.6683, 0.5, 0.6683, 0.5, 0.6754, 0.5, 0.8942, 0.5, 0.8871, 0.5, 0.8871, 0.5, 0.8942, 0.5, 0.8004, 0.5, 0.7933, 0.5, 0.7933, 0.5, 0.8004, 0.5, 0.2692, 0.5, 0.2621, 0.5, 0.2621, 0.5, 0.2692, 0.5, 0.9254, 0.5, 0.9183, 0.5, 0.9183, 0.5, 0.9254, 0.5, 0.01916, 0.5, 0.07459, 0.5, 0.1058, 0.5, 0.1371, 0.5, 0.1683, 0.5, 0.1996, 0.5, 0.2308, 0.5, 0.2621, 0.5, 0.2933, 0.5, 0.3246, 0.5, 0.3558, 0.5, 0.3871, 0.5, 0.4183, 0.5, 0.4496, 0.5, 0.4808, 0.5, 0.5121, 0.5, 0.5433, 0.5, 0.5746, 0.5, 0.6058, 0.5, 0.6371, 0.5, 0.6683, 0.5, 0.6996, 0.5, 0.7308, 0.5, 0.7621, 0.5, 0.7933, 0.5, 0.8246, 0.5, 0.8558, 0.5, 0.8871, 0.5, 0.9183, 0.5, 0.9496, 0.5, 0.9808, 0.5, 0.01209, 0.5, 0.8942, 0.5, 0.8871, 0.5, 0.8871, 0.5, 0.8942, 0.5, 0.2379, 0.5, 0.2308, 0.5, 0.2308, 0.5, 0.2379, 0.5, 0.7692, 0.5, 0.7621, 0.5, 0.7621, 0.5, 0.7692, 0.5, 0.8629, 0.5, 0.8558, 0.5, 0.8558, 0.5, 0.8629, 0.5, 0.6442, 0.5, 0.6371, 0.5, 0.6371, 0.5, 0.6442, 0.5, 0.4254, 0.5, 0.4183, 0.5, 0.4183, 0.5, 0.4254, 0.5, 0.3317, 0.5, 0.3246, 0.5, 0.3246, 0.5, 0.3317, 0.5, 0.2067, 0.5, 0.1996, 0.5, 0.1996, 0.5, 0.2067, 0.5, 0.7067, 0.5, 0.6996, 0.5, 0.6996, 0.5, 0.7067, 0.5, 0.6129, 0.5, 0.6058, 0.5, 0.6058, 0.5, 0.6129, 0.5, 0.5817, 0.5, 0.5746, 0.5, 0.5746, 0.5, 0.5817, 0.5, 0.1754, 0.5, 0.1683, 0.5, 0.1683, 0.5, 0.1754, 0.5, 0.9567, 0.5, 0.9496, 0.5, 0.9496, 0.5, 0.9567, 0.5, 0.8004, 0.5, 0.7933, 0.5, 0.7933, 0.5, 0.8004, 0.5, 0.08166, 0.5, 0.07459, 0.5, 0.07459, 0.5, 0.08166, 0.5, 0.3629, 0.5, 0.3558, 0.5, 0.3558, 0.5, 0.3629, 0.5, 0.01916, 0.5, 0.01209, 0.5, 0.01209, 0.5, 0.01916, 0.5, 0.1442, 0.5, 0.1371, 0.5, 0.1371, 0.5, 0.1442, 0.5, 0.5504, 0.5, 0.5433, 0.5, 0.5433, 0.5, 0.5504, 0.5, 0.9879, 0.5, 0.9808, 0.5, 0.9808, 0.5, 0.9879, 0.5, 0.8317, 0.5, 0.8246, 0.5, 0.8246, 0.5, 0.8317, 0.5, 0.1129, 0.5, 0.1058, 0.5, 0.1058, 0.5, 0.1129, 0.5, 0.7379, 0.5, 0.7308, 0.5, 0.7308, 0.5, 0.7379, 0.5, 0.3004, 0.5, 0.2933, 0.5, 0.2933, 0.5, 0.3004, 0.5, 0.2692, 0.5, 0.2621, 0.5, 0.2621, 0.5, 0.2692, 0.5, 0.9254, 0.5, 0.9183, 0.5, 0.9183, 0.5, 0.9254, 0.5, 0.3942, 0.5, 0.3871, 0.5, 0.3871, 0.5, 0.3942, 0.5, 0.4879, 0.5, 0.4808, 0.5, 0.4808, 0.5, 0.4879, 0.5, 0.5192, 0.5, 0.5121, 0.5, 0.5121, 0.5, 0.5192, 0.5, 0.05041, 0.5, 0.04334, 0.5, 0.04334, 0.5, 0.05041, 0.5, 0.4567, 0.5, 0.4496, 0.5, 0.4496, 0.5, 0.4567, 0.5, 0.6754, 0.5, 0.6683, 0.5, 0.6683, 0.5, 0.6754, 0.5, 0.8942, 0.5, 0.8871, 0.5, 0.8871, 0.5, 0.8942, 0.5, 0.2379, 0.5, 0.2308, 0.5, 0.2308, 0.5, 0.2379, 0.5, 0.7692, 0.5, 0.7621, 0.5, 0.7621, 0.5, 0.7692, 0.5, 0.8629, 0.5, 0.8558, 0.5, 0.8558, 0.5, 0.8629, 0.5, 0.6442, 0.5, 0.6371, 0.5, 0.6371, 0.5, 0.6442, 0.5, 0.4254, 0.5, 0.4183, 0.5, 0.4183, 0.5, 0.4254, 0.5, 0.3317, 0.5, 0.3246, 0.5, 0.3246, 0.5, 0.3317, 0.5, 0.2067, 0.5, 0.1996, 0.5, 0.1996, 0.5, 0.2067, 0.5, 0.7067, 0.5, 0.6996, 0.5, 0.6996, 0.5, 0.7067, 0.5, 0.6129, 0.5, 0.6058, 0.5, 0.6058, 0.5, 0.6129, 0.5, 0.5817, 0.5, 0.5746, 0.5, 0.5746, 0.5, 0.5817, 0.5, 0.1754, 0.5, 0.1683, 0.5, 0.1683, 0.5, 0.1754, 0.5, 0.9567, 0.5, 0.9496, 0.5, 0.9496, 0.5, 0.9567, 0.5, 0.8004, 0.5, 0.7933, 0.5, 0.7933, 0.5, 0.8004, 0.5, 0.08166, 0.5, 0.07459, 0.5, 0.07459, 0.5, 0.08166, 0.5, 0.3629, 0.5, 0.3558, 0.5, 0.3558, 0.5, 0.3629, 0.5, 0.01916, 0.5, 0.01209, 0.5, 0.01209, 0.5, 0.01916, 0.5, 0.1442, 0.5, 0.1371, 0.5, 0.1371, 0.5, 0.1442, 0.5, 0.5504, 0.5, 0.5433, 0.5, 0.5433, 0.5, 0.5504, 0.5, 0.9879, 0.5, 0.9808, 0.5, 0.9808, 0.5, 0.9879, 0.5, 0.8317, 0.5, 0.8246, 0.5, 0.8246, 0.5, 0.8317, 0.5, 0.1129, 0.5, 0.1058, 0.5, 0.1058, 0.5, 0.1129, 0.5, 0.7379, 0.5, 0.7308, 0.5, 0.7308, 0.5, 0.7379, 0.5, 0.3004, 0.5, 0.2933, 0.5, 0.2933, 0.5, 0.3004, 0.5, 0.2692, 0.5, 0.2621, 0.5, 0.2621, 0.5, 0.2692, 0.5, 0.9254, 0.5, 0.9183, 0.5, 0.9183, 0.5, 0.9254, 0.5, 0.3942, 0.5, 0.3871, 0.5, 0.3871, 0.5, 0.3942, 0.5, 0.4879, 0.5, 0.4808, 0.5, 0.4808, 0.5, 0.4879, 0.5, 0.5192, 0.5, 0.5121, 0.5, 0.5121, 0.5, 0.5192, 0.5, 0.05041, 0.5, 0.04334, 0.5, 0.04334, 0.5, 0.05041, 0.5, 0.4567, 0.5, 0.4496, 0.5, 0.4496, 0.5, 0.4567, 0.5, 0.6754, 0.5, 0.6683, 0.5, 0.6683, 0.5, 0.6754, 0.5, 0.75, 0.2758, 0.755, 0.2753, 0.7599, 0.2738, 0.7643, 0.2714, 0.7682, 0.2682, 0.7714, 0.2643, 0.7738, 0.2599, 0.7753, 0.255, 0.7758, 0.25, 0.7753, 0.245, 0.7738, 0.2401, 0.7714, 0.2357, 0.7682, 0.2318, 0.7643, 0.2286, 0.7599, 0.2262, 0.755, 0.2247, 0.75, 0.2242, 0.745, 0.2247, 0.7401, 0.2262, 0.7357, 0.2286, 0.7318, 0.2318, 0.7286, 0.2357, 0.7262, 0.2401, 0.7247, 0.245, 0.7242, 0.25, 0.7247, 0.255, 0.7262, 0.2599, 0.7286, 0.2643, 0.7318, 0.2682, 0.7357, 0.2714, 0.7401, 0.2738, 0.745, 0.2753, 0.7187, 0.2813, 0.7132, 0.2746, 0.7048, 0.2802, 0.7116, 0.2884, 0.7091, 0.2669, 0.7066, 0.2586, 0.6967, 0.2606, 0.6998, 0.2708, 0.7058, 0.25, 0.7066, 0.2414, 0.6967, 0.2394, 0.6957, 0.25, 0.7091, 0.2331, 0.7132, 0.2254, 0.7048, 0.2198, 0.6998, 0.2292, 0.7187, 0.2187, 0.7254, 0.2132, 0.7198, 0.2048, 0.7116, 0.2116, 0.7331, 0.2091, 0.7414, 0.2066, 0.7394, 0.1967, 0.7292, 0.1998, 0.75, 0.2058, 0.7586, 0.2066, 0.7606, 0.1967, 0.75, 0.1957, 0.7669, 0.2091, 0.7746, 0.2132, 0.7802, 0.2048, 0.7708, 0.1998, 0.7813, 0.2187, 0.7868, 0.2254, 0.7952, 0.2198, 0.7884, 0.2116, 0.7909, 0.2331, 0.7934, 0.2414, 0.8033, 0.2394, 0.8002, 0.2292, 0.7942, 0.25, 0.7934, 0.2586, 0.8033, 0.2606, 0.8043, 0.25, 0.7909, 0.2669, 0.7868, 0.2746, 0.7952, 0.2802, 0.8002, 0.2708, 0.7813, 0.2813, 0.7746, 0.2868, 0.7802, 0.2952, 0.7884, 0.2884, 0.7669, 0.2909, 0.7586, 0.2934, 0.7606, 0.3033, 0.7708, 0.3002, 0.7132, 0.2746, 0.7091, 0.2669, 0.6998, 0.2708, 0.7048, 0.2802, 0.7254, 0.2868, 0.7187, 0.2813, 0.7116, 0.2884, 0.7198, 0.2952, 0.7934, 0.2414, 0.7942, 0.25, 0.8043, 0.25, 0.8033, 0.2394, 0.669, 0.5, 0.6748, 0.5, 0.6754, 0.5, 0.6683, 0.5, 0.7414, 0.2066, 0.75, 0.2058, 0.75, 0.1957, 0.7394, 0.1967, 0.7254, 0.2132, 0.7331, 0.2091, 0.7292, 0.1998, 0.7198, 0.2048, 0.7586, 0.2934, 0.75, 0.2942, 0.75, 0.3043, 0.7606, 0.3033, 0.7066, 0.2586, 0.7058, 0.25, 0.6957, 0.25, 0.6967, 0.2606, 0.7934, 0.2586, 0.7909, 0.2669, 0.8002, 0.2708, 0.8033, 0.2606, 0.7586, 0.2066, 0.7669, 0.2091, 0.7708, 0.1998, 0.7606, 0.1967, 0.7066, 0.2414, 0.7091, 0.2331, 0.6998, 0.2292, 0.6967, 0.2394, 0.7868, 0.2746, 0.7813, 0.2813, 0.7884, 0.2884, 0.7952, 0.2802, 0.7414, 0.2934, 0.7331, 0.2909, 0.7292, 0.3002, 0.7394, 0.3033, 0.7746, 0.2132, 0.7813, 0.2187, 0.7884, 0.2116, 0.7802, 0.2048, 0.7132, 0.2254, 0.7187, 0.2187, 0.7116, 0.2116, 0.7048, 0.2198, 0.7746, 0.2868, 0.7669, 0.2909, 0.7708, 0.3002, 0.7802, 0.2952, 0.05041, 0.5, 0.04334, 0.5, 0.04334, 0.5, 0.05041, 0.5, 0.745, 0.2753, 0.7401, 0.2738, 0.7331, 0.2909, 0.7414, 0.2934, 0.7357, 0.2714, 0.7318, 0.2682, 0.7187, 0.2813, 0.7254, 0.2868, 0.7286, 0.2643, 0.7262, 0.2599, 0.7091, 0.2669, 0.7132, 0.2746, 0.7247, 0.255, 0.7242, 0.25, 0.7058, 0.25, 0.7066, 0.2586, 0.7247, 0.245, 0.7262, 0.2401, 0.7091, 0.2331, 0.7066, 0.2414, 0.7286, 0.2357, 0.7318, 0.2318, 0.7187, 0.2187, 0.7132, 0.2254, 0.7357, 0.2286, 0.7401, 0.2262, 0.7331, 0.2091, 0.7254, 0.2132, 0.745, 0.2247, 0.75, 0.2242, 0.75, 0.2058, 0.7414, 0.2066, 0.755, 0.2247, 0.7599, 0.2262, 0.7669, 0.2091, 0.7586, 0.2066, 0.7643, 0.2286, 0.7682, 0.2318, 0.7813, 0.2187, 0.7746, 0.2132, 0.7714, 0.2357, 0.7738, 0.2401, 0.7839, 0.236, 0.7805, 0.2296, 0.7753, 0.245, 0.7758, 0.25, 0.7942, 0.25, 0.7934, 0.2414, 0.7753, 0.255, 0.7738, 0.2599, 0.7909, 0.2669, 0.7934, 0.2586, 0.7714, 0.2643, 0.7682, 0.2682, 0.7813, 0.2813, 0.7868, 0.2746, 0.7643, 0.2714, 0.7599, 0.2738, 0.7669, 0.2909, 0.7746, 0.2868, 0.7318, 0.2682, 0.7286, 0.2643, 0.7132, 0.2746, 0.7187, 0.2813, 0.7401, 0.2738, 0.7357, 0.2714, 0.7254, 0.2868, 0.7331, 0.2909, 0.7738, 0.2401, 0.7753, 0.245, 0.7934, 0.2414, 0.7909, 0.2331, 0.7682, 0.2318, 0.7714, 0.2357, 0.7868, 0.2254, 0.7813, 0.2187, 0.7401, 0.2262, 0.745, 0.2247, 0.7414, 0.2066, 0.7331, 0.2091, 0.7318, 0.2318, 0.7357, 0.2286, 0.7254, 0.2132, 0.7187, 0.2187, 0.755, 0.2753, 0.75, 0.2758, 0.75, 0.2942, 0.7586, 0.2934, 0.7599, 0.2738, 0.755, 0.2753, 0.7586, 0.2934, 0.7669, 0.2909, 0.7262, 0.2599, 0.7247, 0.255, 0.7066, 0.2586, 0.7091, 0.2669, 0.7758, 0.25, 0.7753, 0.255, 0.7934, 0.2586, 0.7942, 0.25, 0.75, 0.2242, 0.755, 0.2247, 0.7586, 0.2066, 0.75, 0.2058, 0.7242, 0.25, 0.7247, 0.245, 0.7066, 0.2414, 0.7058, 0.25, 0.7738, 0.2599, 0.7714, 0.2643, 0.7868, 0.2746, 0.7909, 0.2669, 0.75, 0.2758, 0.745, 0.2753, 0.7414, 0.2934, 0.75, 0.2942, 0.7599, 0.2262, 0.7643, 0.2286, 0.7746, 0.2132, 0.7669, 0.2091, 0.7262, 0.2401, 0.7286, 0.2357, 0.7132, 0.2254, 0.7091, 0.2331, 0.7682, 0.2682, 0.7643, 0.2714, 0.7746, 0.2868, 0.7813, 0.2813, 0.75, 0.2942, 0.7414, 0.2934, 0.7394, 0.3033, 0.75, 0.3043])
me_cylinder_001.use_remesh_fix_poles = True
me_cylinder_001.use_remesh_preserve_attributes = False
me_cylinder_001.use_mirror_vertex_groups = False
me_cylinder_001.update()

# ---- objects
ob_cylinder = bpy.data.objects.new('Cylinder', me_cylinder)
ob_cylinder_001 = bpy.data.objects.new('Cylinder.001', me_cylinder_001)

# ---- transforms, parenting, visibility, modifiers, constraints
ob_cylinder.location = (0.0, 0.0, 0.08836)
ob_cylinder.scale = (1.0, 1.0, -0.1082)
ob_cylinder.lineart.crease_threshold = 0.0
ob_cylinder_001.location = (0.0, 0.0, -0.8349)
ob_cylinder_001.scale = (1.0, 1.0, -0.2377)
ob_cylinder_001.lineart.crease_threshold = 0.0

# ---- collection membership
col_collection.objects.link(ob_cylinder)
col_collection.objects.link(ob_cylinder_001)

# ---- scene / render settings (as saved in the file)
scene.frame_start = 1; scene.frame_end = 250; scene.frame_set(1)
scene.render.engine = 'BLENDER_EEVEE_NEXT'
scene.cycles.use_denoising = False
scene.cycles.samples = 128
scene.cycles.sampling_pattern = 'TABULATED_SOBOL'
scene.cycles.use_adaptive_sampling = False
scene.cycles.use_light_tree = False
scene.view_settings.view_transform = 'Filmic'
bpy.context.view_layer.update()

# ---- added for rendering (the .blend has no active camera and no usable light): camera, sun
cam_auto = bpy.data.cameras.new('AutoCamera')
cam_auto.lens = 50.0
cam_auto.sensor_width = 36.0
cam_auto.clip_end = 1000.0
ob_auto_camera = bpy.data.objects.new('AutoCamera', cam_auto)
scene.collection.objects.link(ob_auto_camera)
ob_auto_camera.location = (3.02007, -3.62408, 3.39507)
ob_auto_camera.rotation_euler = (1.09748, -7.21219e-08, 0.694738)
scene.camera = ob_auto_camera
light_auto_sun = bpy.data.lights.new('AutoSun', 'SUN')
light_auto_sun.energy = 3.0
light_auto_sun.angle = 0.0523599
ob_auto_sun = bpy.data.objects.new('AutoSun', light_auto_sun)
scene.collection.objects.link(ob_auto_sun)
ob_auto_sun.rotation_euler = (0.872665, 0.174533, 0.523599)
bpy.context.view_layer.update()
